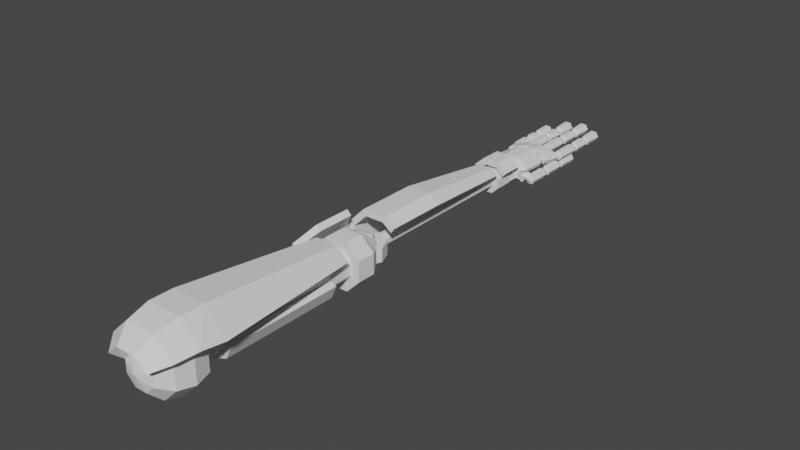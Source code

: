 # Source: arm.blend  (saved by Blender 2.90.8; exported with 4.5.12 LTS)
import bpy
from mathutils import Matrix  # noqa: F401  (used for matrix-valued properties, if any)

bpy.ops.wm.read_factory_settings(use_empty=True)
scene = bpy.context.scene
scene.name = 'Scene'

# ---- collections
col_collection = bpy.data.collections.new('Collection'); scene.collection.children.link(col_collection)

# ---- world
world_world = bpy.data.worlds.new('World'); scene.world = world_world
world_world.use_nodes = True; world_world.node_tree.nodes.clear()
_N = world_world.node_tree.nodes; _L = world_world.node_tree.links
n0 = _N.new('ShaderNodeOutputWorld'); n0.name = 'World Output'; n0.location = (300, 300)
n1 = _N.new('ShaderNodeBackground'); n1.name = 'Background'; n1.location = (10, 300)
n1.inputs[0].default_value = (0.05088, 0.05088, 0.05088, 1.0)
_L.new(n1.outputs[0], n0.inputs[0])
n0.is_active_output = True
world_world.color = (0.05088, 0.05088, 0.05088)
world_world.use_sun_shadow = False
world_world.sun_shadow_jitter_overblur = 0.0

# ---- meshes
me_0_arm = bpy.data.meshes.new('0-arm')
me_0_arm.from_pydata([(0.01531, 0.285, 0.03696), (-0.01531, 0.285, 0.03696), (-0.03696, 0.285, 0.01531), (-0.03696, 0.285, -0.01531), (-0.01531, 0.285, -0.03696), (0.01531, 0.285, -0.03696), (0.03696, 0.285, -0.01531), (0.03696, 0.285, 0.01531), (0.01531, 0.3, 0.03696), (-0.01531, 0.3, 0.03696), (-0.03696, 0.3, 0.01531), (-0.03696, 0.3, -0.01531), (-0.01531, 0.3, -0.03696), (0.01531, 0.3, -0.03696), (0.03696, 0.3, -0.01531), (0.03696, 0.3, 0.01531), (3.146e-09, 0.3, 2.729e-09), (0.009567, -0.0433, 0.0231), (-0.0231, 0.265, 0.009567), (0.0231, 0.265, 0.009567), (-0.0231, 0.265, 0.009567), (-4.932e-09, -0.05, 2.043e-09), (0.0231, -0.0433, 0.009567), (0.04001, -0.025, 0.01657), (0.04619, 0.0, 0.01913), (0.04001, 0.025, 0.01657), (0.0231, 0.0433, 0.009567), (0.0231, -0.0433, -0.009567), (0.04001, -0.025, -0.01657), (0.04619, 2.186e-09, -0.01913), (0.04001, 0.025, -0.01657), (0.0231, 0.0433, -0.009567), (0.009567, -0.0433, -0.0231), (0.01657, -0.025, -0.04001), (0.01913, 3.725e-09, -0.04619), (0.01657, 0.025, -0.04001), (0.009567, 0.0433, -0.0231), (-0.009567, -0.0433, -0.0231), (-0.01657, -0.025, -0.04001), (-0.01913, 3.725e-09, -0.04619), (-0.01657, 0.025, -0.04001), (-0.009567, 0.0433, -0.0231), (-0.0231, -0.0433, -0.009567), (-0.04001, -0.025, -0.01657), (-0.04619, 3.725e-09, -0.01913), (-0.04001, 0.025, -0.01657), (-0.0231, 0.0433, -0.009567), (-0.0231, -0.0433, 0.009567), (-0.04001, -0.025, 0.01657), (-0.04619, 2.186e-09, 0.01913), (-0.04001, 0.025, 0.01657), (-0.0231, 0.0433, 0.009567), (-0.009567, -0.0433, 0.0231), (-0.0231, 0.265, -0.009567), (-0.009567, 0.265, -0.0231), (0.009567, 0.265, -0.0231), (0.0231, 0.265, -0.009567), (0.0231, 0.265, 0.009567), (0.0231, 0.285, 0.009567), (0.0231, 0.285, -0.009567), (0.009567, 0.285, -0.0231), (-0.009567, 0.285, -0.0231), (-0.0231, 0.285, -0.009567), (-0.0231, 0.285, 0.009567), (-0.009567, 0.285, 0.0231), (0.009567, 0.285, 0.0231), (0.01498, -0.05744, 0.03616), (0.02331, -0.03449, 0.05627), (0.02679, 1.129e-10, 0.06467), (0.02665, 0.03602, 0.06483), (0.03348, -0.05687, 0.01995), (0.05267, -0.03391, 0.02923), (0.06034, 4.173e-10, 0.03328), (0.06181, 0.03564, 0.02877), (-0.03348, -0.05687, 0.01995), (-0.05267, -0.03391, 0.02923), (-0.06034, 1.768e-09, 0.03328), (-0.06181, 0.03564, 0.02877), (-0.01498, -0.05744, 0.03616), (-0.02331, -0.03449, 0.05627), (-0.02679, -3.387e-10, 0.06467), (-0.02665, 0.03602, 0.06483), (0.03724, 0.265, 0.02371), (-0.03724, 0.265, 0.02371), (-0.01722, 0.265, 0.04157), (0.01722, 0.265, 0.04157), (-0.009567, 0.265, 0.0231), (0.009567, 0.265, 0.0231), (0.025, 0.0633, 1.118e-08), (0.01768, 0.0633, -0.01768), (2.494e-10, 0.0633, -0.025), (-0.01768, 0.0633, -0.01768), (-0.01768, 0.245, -0.01768), (2.494e-10, 0.245, -0.025), (0.01768, 0.245, -0.01768), (0.025, 0.245, 1.118e-08), (0.02475, 0.0633, -0.02475), (0.03424, 0.0633, -0.003827), (2.494e-10, 0.0633, -0.035), (-0.0215, 0.0633, -0.02692), (-0.0215, 0.245, -0.02692), (2.494e-10, 0.245, -0.035), (0.02475, 0.245, -0.02475), (0.03424, 0.245, -0.003827)], [], [(64, 65, 0, 1), (63, 64, 1, 2), (62, 63, 2, 3), (61, 62, 3, 4), (60, 61, 4, 5), (1, 0, 8, 9), (0, 7, 15, 8), (6, 5, 13, 14), (4, 3, 11, 12), (2, 1, 9, 10), (7, 6, 14, 15), (5, 4, 12, 13), (3, 2, 10, 11), (12, 11, 16), (10, 9, 16), (15, 14, 16), (13, 12, 16), (11, 10, 16), (9, 8, 16), (8, 15, 16), (14, 13, 16), (59, 60, 5, 6), (58, 59, 6, 7), (65, 58, 7, 0), (17, 21, 22), (59, 56, 55, 60), (26, 25, 30, 31), (24, 23, 28, 29), (22, 21, 27), (83, 84, 86, 18), (25, 24, 29, 30), (23, 22, 27, 28), (31, 30, 35, 36), (29, 28, 33, 34), (27, 21, 32), (58, 57, 56, 59), (30, 29, 34, 35), (28, 27, 32, 33), (34, 33, 38, 39), (32, 21, 37), (63, 62, 53, 20), (35, 34, 39, 40), (33, 32, 37, 38), (36, 35, 40, 41), (37, 21, 42), (84, 85, 87, 86), (40, 39, 44, 45), (38, 37, 42, 43), (41, 40, 45, 46), (39, 38, 43, 44), (61, 60, 55, 54), (45, 44, 49, 50), (43, 42, 47, 48), (46, 45, 50, 51), (44, 43, 48, 49), (42, 21, 47), (85, 82, 19, 87), (58, 65, 87, 19), (65, 64, 86, 87), (64, 63, 18, 86), (82, 73, 26, 57), (47, 21, 52), (62, 61, 54, 53), (69, 85, 84, 81), (51, 20, 53, 46), (46, 53, 54, 41), (41, 54, 55, 36), (52, 21, 17), (67, 66, 70, 71), (68, 67, 71, 72), (69, 68, 72, 73), (69, 73, 82, 85), (51, 50, 77), (77, 76, 80, 81), (75, 74, 78, 79), (81, 84, 83, 77), (76, 75, 79, 80), (81, 80, 68, 69), (79, 78, 66, 67), (26, 73, 25), (80, 79, 67, 68), (71, 70, 22, 23), (72, 71, 23, 24), (73, 72, 24, 25), (31, 36, 55, 56), (26, 31, 56, 57), (83, 20, 51, 77), (76, 77, 50, 49), (75, 76, 49, 48), (74, 75, 48, 47), (78, 74, 47, 52), (66, 78, 52, 17), (70, 66, 17, 22), (91, 90, 93, 92), (90, 89, 94, 93), (88, 95, 94, 89), (99, 100, 101, 98), (98, 101, 102, 96), (97, 96, 102, 103), (90, 91, 99, 98), (88, 89, 96, 97), (92, 93, 101, 100), (94, 95, 103, 102), (91, 92, 100, 99), (89, 90, 98, 96), (93, 94, 102, 101), (95, 88, 97, 103)])
_uv = me_0_arm.uv_layers.new(name='UVMap')
_uv.uv.foreach_set('vector', [0.875, 0.1667, 0.75, 0.1667, 0.0, 0.0, 0.0, 0.0, 1.0, 0.1667, 0.875, 0.1667, 0.0, 0.0, 0.0, 0.0, 0.125, 0.1667, 0.0, 0.1667, 0.0, 0.0, 0.0, 0.0, 0.25, 0.1667, 0.125, 0.1667, 0.0, 0.0, 0.0, 0.0, 0.375, 0.1667, 0.25, 0.1667, 0.0, 0.0, 0.0, 0.0, 0.0, 0.0, 0.0, 0.0, 0.0, 0.0, 0.0, 0.0, 0.0, 0.0, 0.0, 0.0, 0.0, 0.0, 0.0, 0.0, 0.0, 0.0, 0.0, 0.0, 0.0, 0.0, 0.0, 0.0, 0.0, 0.0, 0.0, 0.0, 0.0, 0.0, 0.0, 0.0, 0.0, 0.0, 0.0, 0.0, 0.0, 0.0, 0.0, 0.0, 0.0, 0.0, 0.0, 0.0, 0.0, 0.0, 0.0, 0.0, 0.0, 0.0, 0.0, 0.0, 0.0, 0.0, 0.0, 0.0, 0.0, 0.0, 0.0, 0.0, 0.0, 0.0, 0.0, 0.0, 0.0, 0.0, 0.0, 0.0, 0.0, 0.0, 0.0, 0.0, 0.0, 0.0, 0.0, 0.0, 0.0, 0.0, 0.0, 0.0, 0.0, 0.0, 0.0, 0.0, 0.0, 0.0, 0.0, 0.0, 0.0, 0.0, 0.0, 0.0, 0.0, 0.0, 0.0, 0.0, 0.0, 0.0, 0.0, 0.0, 0.0, 0.0, 0.0, 0.0, 0.0, 0.0, 0.0, 0.0, 0.0, 0.0, 0.0, 0.0, 0.5, 0.1667, 0.375, 0.1667, 0.0, 0.0, 0.0, 0.0, 0.625, 0.1667, 0.5, 0.1667, 0.0, 0.0, 0.0, 0.0, 0.75, 0.1667, 0.625, 0.1667, 0.0, 0.0, 0.0, 0.0, 0.75, 0.8333, 0.6875, 1.0, 0.625, 0.8333, 0.5, 0.1667, 0.0, 0.0, 0.0, 0.0, 0.375, 0.1667, 0.625, 0.1667, 0.625, 0.3333, 0.5, 0.3333, 0.5, 0.1667, 0.625, 0.5, 0.625, 0.6667, 0.5, 0.6667, 0.5, 0.5, 0.625, 0.8333, 0.5625, 1.0, 0.5, 0.8333, 1.0, 0.1667, 0.875, 0.1667, 0.875, 0.1667, 1.0, 0.1667, 0.625, 0.3333, 0.625, 0.5, 0.5, 0.5, 0.5, 0.3333, 0.625, 0.6667, 0.625, 0.8333, 0.5, 0.8333, 0.5, 0.6667, 0.5, 0.1667, 0.5, 0.3333, 0.375, 0.3333, 0.375, 0.1667, 0.5, 0.5, 0.5, 0.6667, 0.375, 0.6667, 0.375, 0.5, 0.5, 0.8333, 0.4375, 1.0, 0.375, 0.8333, 0.625, 0.1667, 0.0, 0.0, 0.0, 0.0, 0.5, 0.1667, 0.5, 0.3333, 0.5, 0.5, 0.375, 0.5, 0.375, 0.3333, 0.5, 0.6667, 0.5, 0.8333, 0.375, 0.8333, 0.375, 0.6667, 0.375, 0.5, 0.375, 0.6667, 0.25, 0.6667, 0.25, 0.5, 0.375, 0.8333, 0.3125, 1.0, 0.25, 0.8333, 0.0, 0.1667, 0.125, 0.1667, 0.0, 0.0, 0.0, 0.0, 0.375, 0.3333, 0.375, 0.5, 0.25, 0.5, 0.25, 0.3333, 0.375, 0.6667, 0.375, 0.8333, 0.25, 0.8333, 0.25, 0.6667, 0.375, 0.1667, 0.375, 0.3333, 0.25, 0.3333, 0.25, 0.1667, 0.25, 0.8333, 0.1875, 1.0, 0.125, 0.8333, 0.875, 0.1667, 0.75, 0.1667, 0.75, 0.1667, 0.875, 0.1667, 0.25, 0.3333, 0.25, 0.5, 0.125, 0.5, 0.125, 0.3333, 0.25, 0.6667, 0.25, 0.8333, 0.125, 0.8333, 0.125, 0.6667, 0.25, 0.1667, 0.25, 0.3333, 0.125, 0.3333, 0.125, 0.1667, 0.25, 0.5, 0.25, 0.6667, 0.125, 0.6667, 0.125, 0.5, 0.25, 0.1667, 0.375, 0.1667, 0.0, 0.0, 0.0, 0.0, 0.125, 0.3333, 0.125, 0.5, 0.0, 0.5, 0.0, 0.3333, 0.125, 0.6667, 0.125, 0.8333, 0.0, 0.8333, 0.0, 0.6667, 0.125, 0.1667, 0.125, 0.3333, 0.0, 0.3333, 0.0, 0.1667, 0.125, 0.5, 0.125, 0.6667, 0.0, 0.6667, 0.0, 0.5, 0.125, 0.8333, 0.0625, 1.0, 0.0, 0.8333, 0.75, 0.1667, 0.625, 0.1667, 0.625, 0.1667, 0.75, 0.1667, 0.625, 0.1667, 0.75, 0.1667, 0.75, 0.1667, 0.625, 0.1667, 0.75, 0.1667, 0.875, 0.1667, 0.875, 0.1667, 0.75, 0.1667, 0.875, 0.1667, 1.0, 0.1667, 1.0, 0.1667, 0.875, 0.1667, 0.625, 0.1667, 0.625, 0.3333, 0.625, 0.1667, 0.0, 0.0, 1.0, 0.8333, 0.9375, 1.0, 0.875, 0.8333, 0.125, 0.1667, 0.25, 0.1667, 0.0, 0.0, 0.0, 0.0, 0.75, 0.3333, 0.75, 0.1667, 0.875, 0.1667, 0.875, 0.3333, 0.0, 0.1667, 0.0, 0.0, 0.0, 0.0, 0.125, 0.1667, 0.125, 0.1667, 0.0, 0.0, 0.0, 0.0, 0.25, 0.1667, 0.25, 0.1667, 0.0, 0.0, 0.0, 0.0, 0.375, 0.1667, 0.875, 0.8333, 0.8125, 1.0, 0.75, 0.8333, 0.75, 0.6667, 0.75, 0.8333, 0.625, 0.8333, 0.625, 0.6667, 0.75, 0.5, 0.75, 0.6667, 0.625, 0.6667, 0.625, 0.5, 0.75, 0.3333, 0.75, 0.5, 0.625, 0.5, 0.625, 0.3333, 0.75, 0.3333, 0.625, 0.3333, 0.625, 0.1667, 0.75, 0.1667, 0.0, 0.1667, 0.0, 0.3333, 1.0, 0.3333, 1.0, 0.3333, 1.0, 0.5, 0.875, 0.5, 0.875, 0.3333, 1.0, 0.6667, 1.0, 0.8333, 0.875, 0.8333, 0.875, 0.6667, 0.875, 0.3333, 0.875, 0.1667, 1.0, 0.1667, 1.0, 0.3333, 1.0, 0.5, 1.0, 0.6667, 0.875, 0.6667, 0.875, 0.5, 0.875, 0.3333, 0.875, 0.5, 0.75, 0.5, 0.75, 0.3333, 0.875, 0.6667, 0.875, 0.8333, 0.75, 0.8333, 0.75, 0.6667, 0.625, 0.1667, 0.625, 0.3333, 0.625, 0.3333, 0.875, 0.5, 0.875, 0.6667, 0.75, 0.6667, 0.75, 0.5, 0.625, 0.6667, 0.625, 0.8333, 0.625, 0.8333, 0.625, 0.6667, 0.625, 0.5, 0.625, 0.6667, 0.625, 0.6667, 0.625, 0.5, 0.625, 0.3333, 0.625, 0.5, 0.625, 0.5, 0.625, 0.3333, 0.5, 0.1667, 0.375, 0.1667, 0.0, 0.0, 0.0, 0.0, 0.625, 0.1667, 0.5, 0.1667, 0.0, 0.0, 0.0, 0.0, 1.0, 0.1667, 0.0, 0.0, 0.0, 0.1667, 1.0, 0.3333, 1.0, 0.5, 1.0, 0.3333, 0.0, 0.3333, 0.0, 0.5, 1.0, 0.6667, 1.0, 0.5, 0.0, 0.5, 0.0, 0.6667, 1.0, 0.8333, 1.0, 0.6667, 0.0, 0.6667, 0.0, 0.8333, 0.875, 0.8333, 1.0, 0.8333, 0.0, 0.8333, 0.875, 0.8333, 0.75, 0.8333, 0.875, 0.8333, 0.875, 0.8333, 0.75, 0.8333, 0.625, 0.8333, 0.75, 0.8333, 0.75, 0.8333, 0.625, 0.8333, 0.125, 0.1667, 0.25, 0.1667, 0.0, 0.0, 0.0, 0.0, 0.25, 0.1667, 0.375, 0.1667, 0.0, 0.0, 0.0, 0.0, 0.5, 0.1667, 0.0, 0.0, 0.0, 0.0, 0.375, 0.1667, 0.125, 0.1667, 0.0, 0.0, 0.0, 0.0, 0.25, 0.1667, 0.25, 0.1667, 0.0, 0.0, 0.0, 0.0, 0.375, 0.1667, 0.5, 0.1667, 0.375, 0.1667, 0.0, 0.0, 0.0, 0.0, 0.25, 0.1667, 0.125, 0.1667, 0.125, 0.1667, 0.25, 0.1667, 0.5, 0.1667, 0.375, 0.1667, 0.375, 0.1667, 0.5, 0.1667, 0.0, 0.0, 0.0, 0.0, 0.0, 0.0, 0.0, 0.0, 0.0, 0.0, 0.0, 0.0, 0.0, 0.0, 0.0, 0.0, 0.125, 0.1667, 0.0, 0.0, 0.0, 0.0, 0.125, 0.1667, 0.375, 0.1667, 0.25, 0.1667, 0.25, 0.1667, 0.375, 0.1667, 0.0, 0.0, 0.0, 0.0, 0.0, 0.0, 0.0, 0.0, 0.0, 0.0, 0.5, 0.1667, 0.5, 0.1667, 0.0, 0.0])
me_0_arm.use_remesh_fix_poles = True
me_0_arm.use_remesh_preserve_attributes = False
me_0_arm.use_mirror_vertex_groups = False
me_0_arm.update()
me_2_forearm = bpy.data.meshes.new('2-foreArm')
me_2_forearm.from_pydata([(-9.313e-10, 0.03, -0.01031), (0.02121, 0.02121, -0.01031), (0.03, 1.118e-08, -0.01031), (0.02121, -0.02121, -0.01031), (-3.725e-09, -0.03, -0.01031), (-0.02121, -0.02121, -0.01031), (-0.03, 1.118e-08, -0.01031), (-0.02121, 0.02121, -0.01031), (9.313e-10, 0.03, 0.01031), (-0.02121, 0.02121, 0.01031), (-0.03, 1.118e-08, 0.01031), (-0.02121, -0.02121, 0.01031), (3.725e-09, -0.03, 0.01031), (0.02121, -0.02121, 0.01031), (0.03, 1.118e-08, 0.01031), (0.02121, 0.02121, 0.01031), (-9.313e-10, 1.118e-08, -0.01031), (0.0, 1.118e-08, 0.01031), (0.007654, 0.304, 0.01848), (0.01848, 0.304, 0.007654), (-0.007654, 0.304, 0.01848), (-0.01848, 0.304, 0.007654), (-0.01848, 0.304, -0.007654), (-0.007654, 0.304, -0.01848), (0.007654, 0.304, -0.01848), (0.01848, 0.304, -0.007654), (1.061e-10, 0.304, 6.633e-10), (0.007654, 0.284, 0.01848), (0.01848, 0.284, 0.007654), (-0.01848, 0.284, 0.007654), (-0.007654, 0.284, 0.01848), (-0.01848, 0.284, -0.007654), (-0.007654, 0.284, -0.01848), (0.007654, 0.284, -0.01848), (0.01848, 0.284, -0.007654), (1.061e-10, 0.284, 6.633e-10), (0.003827, 0.284, 0.009239), (0.009239, 0.284, 0.003827), (-0.009239, 0.284, 0.003827), (-0.003827, 0.284, 0.009239), (-0.009239, 0.284, -0.003827), (-0.003827, 0.284, -0.009239), (0.003827, 0.284, -0.009239), (0.009239, 0.284, -0.003827), (0.003827, -0.006, 0.009239), (0.009239, -0.006, 0.003827), (-0.009239, -0.006, 0.003827), (-0.003827, -0.006, 0.009239), (-0.009239, -0.006, -0.003827), (-0.003827, -0.006, -0.009239), (0.003827, -0.006, -0.009239), (0.009239, -0.006, -0.003827), (0.007654, 0.274, 0.01848), (0.01631, 0.274, 0.0109), (-0.01848, 0.274, 0.007654), (-0.007654, 0.274, 0.01848), (-0.01848, 0.274, -0.007654), (-0.0109, 0.274, -0.01631), (0.01469, 0.019, 0.0372), (0.02949, 0.019, 0.02594), (-0.03696, 0.019, 0.01531), (-0.01531, 0.019, 0.03696), (-0.0372, 0.019, -0.01469), (-0.02594, 0.019, -0.02949), (-0.0339, 0.019, -0.03554), (-0.04669, 0.019, -0.01785), (-0.01917, 0.019, 0.04618), (-0.04618, 0.019, 0.01917), (0.03554, 0.019, 0.0339), (0.01785, 0.019, 0.04669), (-0.01864, 0.2752, -0.02253), (-0.02784, 0.2753, -0.01092), (-0.01148, 0.2752, 0.02763), (-0.02763, 0.2752, 0.01148), (0.02253, 0.2752, 0.01864), (0.01092, 0.2753, 0.02784), (-0.01531, 0.1146, 0.03696), (-0.02594, 0.1146, -0.02949), (-0.03696, 0.1146, 0.01531), (0.02949, 0.1146, 0.02594), (-0.0372, 0.1146, -0.01469), (0.01469, 0.1146, 0.0372), (-0.01916, 0.1152, 0.04616), (-0.03381, 0.1152, -0.03563), (-0.04616, 0.1152, 0.01916), (0.03563, 0.1152, 0.03381), (-0.04664, 0.1152, -0.01791), (0.01791, 0.1152, 0.04664)], [], [(15, 14, 2, 1), (14, 13, 3, 2), (13, 12, 4, 3), (12, 11, 5, 4), (11, 10, 6, 5), (10, 9, 7, 6), (9, 8, 0, 7), (8, 15, 1, 0), (0, 16, 7), (1, 16, 0), (8, 17, 15), (9, 17, 8), (2, 16, 1), (10, 17, 9), (3, 16, 2), (11, 17, 10), (4, 16, 3), (12, 17, 11), (5, 16, 4), (13, 17, 12), (6, 16, 5), (14, 17, 13), (7, 16, 6), (15, 17, 14), (19, 26, 18), (24, 26, 25), (22, 26, 23), (20, 26, 21), (25, 26, 19), (23, 26, 24), (21, 26, 22), (18, 26, 20), (28, 27, 35), (33, 34, 35), (31, 32, 35), (30, 29, 35), (34, 28, 35), (32, 33, 35), (29, 31, 35), (27, 30, 35), (25, 19, 28, 34), (23, 24, 33, 32), (21, 22, 31, 29), (19, 18, 27, 28), (18, 20, 30, 27), (24, 25, 34, 33), (22, 23, 32, 31), (20, 21, 29, 30), (39, 38, 46, 47), (43, 37, 45, 51), (41, 42, 50, 49), (38, 40, 48, 46), (37, 36, 44, 45), (36, 39, 47, 44), (42, 43, 51, 50), (40, 41, 49, 48), (82, 84, 67, 66), (76, 61, 60, 78), (78, 60, 62, 80), (79, 59, 58, 81), (81, 58, 61, 76), (55, 52, 81, 76), (52, 53, 79, 81), (56, 54, 78, 80), (54, 55, 76, 78), (80, 62, 63, 77), (75, 87, 85, 74), (72, 82, 87, 75), (87, 82, 66, 69), (85, 87, 69, 68), (84, 86, 65, 67), (71, 86, 84, 73), (73, 84, 82, 72), (86, 83, 64, 65), (70, 83, 86, 71), (62, 60, 67, 65), (57, 56, 80, 77), (53, 52, 75, 74), (63, 62, 65, 64), (55, 54, 73, 72), (61, 58, 69, 66), (54, 56, 71, 73), (77, 63, 64, 83), (56, 57, 70, 71), (79, 53, 74, 85), (52, 55, 72, 75), (57, 77, 83, 70), (58, 59, 68, 69), (59, 79, 85, 68), (60, 61, 66, 67)])
_uv = me_2_forearm.uv_layers.new(name='UVMap')
_uv.uv.foreach_set('vector', [0.0, 0.0, 0.0, 0.0, 0.0, 0.0, 0.0, 0.0, 0.0, 0.0, 0.0, 0.0, 0.0, 0.0, 0.0, 0.0, 0.0, 0.0, 0.0, 0.0, 0.0, 0.0, 0.0, 0.0, 0.0, 0.0, 0.0, 0.0, 0.0, 0.0, 0.0, 0.0, 0.0, 0.0, 0.0, 0.0, 0.0, 0.0, 0.0, 0.0, 0.0, 0.0, 0.0, 0.0, 0.0, 0.0, 0.0, 0.0, 0.0, 0.0, 0.0, 0.0, 0.0, 0.0, 0.0, 0.0, 0.0, 0.0, 0.0, 0.0, 0.0, 0.0, 0.0, 0.0, 0.0, 0.0, 0.0, 0.0, 0.0, 0.0, 0.0, 0.0, 0.0, 0.0, 0.0, 0.0, 0.0, 0.0, 0.0, 0.0, 0.0, 0.0, 0.0, 0.0, 0.0, 0.0, 0.0, 0.0, 0.0, 0.0, 0.0, 0.0, 0.0, 0.0, 0.0, 0.0, 0.0, 0.0, 0.0, 0.0, 0.0, 0.0, 0.0, 0.0, 0.0, 0.0, 0.0, 0.0, 0.0, 0.0, 0.0, 0.0, 0.0, 0.0, 0.0, 0.0, 0.0, 0.0, 0.0, 0.0, 0.0, 0.0, 0.0, 0.0, 0.0, 0.0, 0.0, 0.0, 0.0, 0.0, 0.0, 0.0, 0.0, 0.0, 0.0, 0.0, 0.0, 0.0, 0.0, 0.0, 0.0, 0.0, 0.0, 0.0, 0.0, 0.0, 0.0, 0.0, 0.0, 0.0, 0.0, 0.0, 0.0, 0.0, 0.0, 0.0, 0.0, 0.0, 0.0, 0.0, 0.0, 0.0, 0.0, 0.0, 0.0, 0.0, 0.0, 0.0, 0.0, 0.0, 0.0, 0.0, 0.0, 0.0, 0.0, 0.0, 0.0, 0.0, 0.0, 0.0, 0.0, 0.0, 0.0, 0.0, 0.0, 0.0, 0.0, 0.0, 0.0, 0.0, 0.0, 0.0, 0.0, 0.0, 0.0, 0.0, 0.0, 0.0, 0.0, 0.0, 0.0, 0.0, 0.0, 0.0, 0.0, 0.0, 0.0, 0.0, 0.0, 0.0, 0.0, 0.0, 0.0, 0.0, 0.0, 0.0, 0.0, 0.0, 0.0, 0.0, 0.0, 0.0, 0.0, 0.0, 0.0, 0.0, 0.0, 0.0, 0.0, 0.0, 0.0, 0.0, 0.0, 0.0, 0.0, 0.0, 0.0, 0.0, 0.0, 0.0, 0.0, 0.0, 0.0, 0.0, 0.0, 0.0, 0.0, 0.0, 0.0, 0.0, 0.0, 0.0, 0.0, 0.0, 0.0, 0.0, 0.0, 0.0, 0.0, 0.0, 0.0, 0.0, 0.0, 0.0, 0.0, 0.0, 0.0, 0.0, 0.0, 0.0, 0.0, 0.0, 0.0, 0.0, 0.0, 0.0, 0.0, 0.0, 0.0, 0.0, 0.0, 0.0, 0.0, 0.0, 0.0, 0.0, 0.0, 0.0, 0.0, 0.0, 0.0, 0.0, 0.0, 0.0, 0.0, 0.0, 0.0, 0.0, 0.0, 0.0, 0.0, 0.0, 0.0, 0.0, 0.0, 0.0, 0.0, 0.0, 0.0, 0.0, 0.0, 0.0, 0.0, 0.0, 0.0, 0.0, 0.0, 0.0, 0.0, 0.0, 0.0, 0.0, 0.0, 0.0, 0.0, 0.0, 0.0, 0.0, 0.0, 0.0, 0.0, 0.0, 0.0, 0.0, 0.0, 0.0, 0.0, 0.0, 0.0, 0.0, 0.0, 0.0, 0.0, 0.0, 0.0, 0.0, 0.0, 0.0, 0.0, 0.0, 0.0, 0.0, 0.0, 0.0, 0.0, 0.0, 0.0, 0.0, 0.0, 0.0, 0.0, 0.0, 0.0, 0.0, 0.0, 0.0, 0.0, 0.0, 0.0, 0.0, 0.0, 0.0, 0.0, 0.0, 0.0, 0.0, 0.0, 0.0, 0.0, 0.0, 0.0, 0.0, 0.0, 0.0, 0.0, 0.0, 0.0, 0.0, 0.0, 0.0, 0.0, 0.0, 0.0, 0.0, 0.0, 0.0, 0.0, 0.0, 0.0, 0.0, 0.0, 0.0, 0.0, 0.0, 0.0, 0.0, 0.0, 0.0, 0.0, 0.0, 0.0, 0.0, 0.0, 0.0, 0.0, 0.0, 0.0, 0.0, 0.0, 0.0, 0.0, 0.0, 0.0, 0.0, 0.0, 0.0, 0.0, 0.0, 0.0, 0.0, 0.0, 0.0, 0.0, 0.0, 0.0, 0.0, 0.0, 0.0, 0.0, 0.0, 0.0, 0.0, 0.0, 0.0, 0.0, 0.0, 0.0, 0.0, 0.0, 0.0, 0.0, 0.0, 0.0, 0.0, 0.0, 0.0, 0.0, 0.0, 0.0, 0.0, 0.0, 0.0, 0.0, 0.0, 0.0, 0.0, 0.0, 0.0, 0.0, 0.0, 0.0, 0.0, 0.0, 0.0, 0.0, 0.0, 0.0, 0.0, 0.0, 0.0, 0.0, 0.0, 0.0, 0.0, 0.0, 0.0, 0.0, 0.0, 0.0, 0.0, 0.0, 0.0, 0.0, 0.0, 0.0, 0.0, 0.0, 0.0, 0.0, 0.0, 0.0, 0.0, 0.0, 0.0, 0.0, 0.0, 0.0, 0.0, 0.0, 0.0, 0.0, 0.0, 0.0, 0.0, 0.0, 0.0, 0.0, 0.0, 0.0, 0.0, 0.0, 0.0, 0.0, 0.0, 0.0, 0.0, 0.0, 0.0, 0.0, 0.0, 0.0, 0.0, 0.0, 0.0, 0.0, 0.0, 0.0, 0.0, 0.0, 0.0, 0.0, 0.0, 0.0, 0.0, 0.0, 0.0, 0.0, 0.0, 0.0, 0.0, 0.0, 0.0, 0.0, 0.0, 0.0, 0.0, 0.0, 0.0, 0.0, 0.0, 0.0, 0.0, 0.0, 0.0, 0.0, 0.0, 0.0, 0.0, 0.0, 0.0, 0.0, 0.0, 0.0, 0.0, 0.0, 0.0, 0.0, 0.0, 0.0, 0.0, 0.0, 0.0, 0.0, 0.0, 0.0, 0.0, 0.0, 0.0, 0.0, 0.0, 0.0, 0.0, 0.0, 0.0, 0.0, 0.0, 0.0, 0.0, 0.0, 0.0, 0.0, 0.0, 0.0, 0.0, 0.0, 0.0, 0.0, 0.0, 0.0, 0.0, 0.0, 0.0, 0.0, 0.0, 0.0, 0.0, 0.0, 0.0, 0.0, 0.0, 0.0, 0.0, 0.0, 0.0, 0.0, 0.0, 0.0, 0.0, 0.0, 0.0, 0.0, 0.0, 0.0, 0.0, 0.0, 0.0, 0.0, 0.0, 0.0, 0.0, 0.0, 0.0, 0.0, 0.0, 0.0, 0.0, 0.0, 0.0, 0.0, 0.0, 0.0, 0.0, 0.0, 0.0, 0.0, 0.0])
me_2_forearm.use_remesh_fix_poles = True
me_2_forearm.use_remesh_preserve_attributes = False
me_2_forearm.use_mirror_vertex_groups = False
me_2_forearm.update()
me_finger_4_0 = bpy.data.meshes.new('finger-4-0')
me_finger_4_0.from_pydata([(-0.003958, -0.007071, 0.006856), (-0.004115, 0.01665, 0.007127), (-0.001768, 0.02372, 0.003062), (0.003958, -0.007071, 0.006856), (0.004114, 0.01665, 0.007127), (0.001768, 0.02372, 0.003062), (0.007917, -0.007071, -1.493e-10), (0.008229, 0.01665, 1.649e-10), (0.003536, 0.02372, 4.657e-10), (0.003958, -0.007071, -0.006856), (0.004114, 0.01665, -0.007127), (0.001768, 0.02372, -0.003062), (-4.228e-10, -0.01, -1.247e-09), (-0.003958, -0.007071, -0.006856), (-0.004114, 0.01665, -0.007127), (-0.001768, 0.02372, -0.003062), (-0.007917, -0.007071, -4.1e-10), (-0.008229, 0.01665, 1.698e-09), (-0.003536, 0.02372, 1.164e-10), (-0.001768, 0.03498, 0.003062), (0.001768, 0.03498, 0.003062), (0.003536, 0.03498, 4.657e-10), (0.001768, 0.03498, -0.003062), (-0.001768, 0.03498, -0.003062), (-0.003536, 0.03498, 1.164e-10)], [], [(1, 0, 3, 4), (2, 1, 4, 5), (0, 12, 3), (4, 3, 6, 7), (5, 4, 7, 8), (3, 12, 6), (7, 6, 9, 10), (8, 7, 10, 11), (6, 12, 9), (10, 9, 13, 14), (11, 10, 14, 15), (9, 12, 13), (13, 12, 16), (14, 13, 16, 17), (15, 14, 17, 18), (18, 17, 1, 2), (16, 12, 0), (17, 16, 0, 1), (5, 8, 21, 20), (11, 15, 23, 22), (8, 11, 22, 21), (15, 18, 24, 23), (2, 5, 20, 19), (18, 2, 19, 24)])
_uv = me_finger_4_0.uv_layers.new(name='UVMap')
_uv.uv.foreach_set('vector', [0.6667, 0.5, 0.6667, 0.75, 0.5, 0.75, 0.5, 0.5, 0.6667, 0.25, 0.6667, 0.5, 0.5, 0.5, 0.5, 0.25, 0.6667, 0.75, 0.5833, 1.0, 0.5, 0.75, 0.5, 0.5, 0.5, 0.75, 0.3333, 0.75, 0.3333, 0.5, 0.5, 0.25, 0.5, 0.5, 0.3333, 0.5, 0.3333, 0.25, 0.5, 0.75, 0.4167, 1.0, 0.3333, 0.75, 0.3333, 0.5, 0.3333, 0.75, 0.1667, 0.75, 0.1667, 0.5, 0.3333, 0.25, 0.3333, 0.5, 0.1667, 0.5, 0.1667, 0.25, 0.3333, 0.75, 0.25, 1.0, 0.1667, 0.75, 0.1667, 0.5, 0.1667, 0.75, 2.98e-08, 0.75, 0.0, 0.5, 0.1667, 0.25, 0.1667, 0.5, 0.0, 0.5, 2.98e-08, 0.25, 0.1667, 0.75, 0.08333, 1.0, 2.98e-08, 0.75, 1.0, 0.75, 0.9167, 1.0, 0.8333, 0.75, 1.0, 0.5, 1.0, 0.75, 0.8333, 0.75, 0.8333, 0.5, 1.0, 0.25, 1.0, 0.5, 0.8333, 0.5, 0.8333, 0.25, 0.8333, 0.25, 0.8333, 0.5, 0.6667, 0.5, 0.6667, 0.25, 0.8333, 0.75, 0.75, 1.0, 0.6667, 0.75, 0.8333, 0.5, 0.8333, 0.75, 0.6667, 0.75, 0.6667, 0.5, 0.5, 0.25, 0.3333, 0.25, 0.3333, 0.25, 0.5, 0.25, 0.1667, 0.25, 2.98e-08, 0.25, 2.98e-08, 0.25, 0.1667, 0.25, 0.3333, 0.25, 0.1667, 0.25, 0.1667, 0.25, 0.3333, 0.25, 1.0, 0.25, 0.8333, 0.25, 0.8333, 0.25, 1.0, 0.25, 0.6667, 0.25, 0.5, 0.25, 0.5, 0.25, 0.6667, 0.25, 0.8333, 0.25, 0.6667, 0.25, 0.6667, 0.25, 0.8333, 0.25])
me_finger_4_0.use_remesh_fix_poles = True
me_finger_4_0.use_remesh_preserve_attributes = False
me_finger_4_0.use_mirror_vertex_groups = False
me_finger_4_0.update()
me_finger_3_0 = bpy.data.meshes.new('finger-3-0')
me_finger_3_0.from_pydata([(-0.003958, -0.007071, 0.006856), (-0.004115, 0.02667, 0.007127), (-0.001768, 0.03374, 0.003062), (0.003958, -0.007071, 0.006856), (0.004114, 0.02667, 0.007127), (0.001768, 0.03374, 0.003062), (0.007917, -0.007071, -1.493e-10), (0.008229, 0.02667, 1.649e-10), (0.003536, 0.03374, 4.657e-10), (0.003958, -0.007071, -0.006856), (0.004114, 0.02667, -0.007127), (0.001768, 0.03374, -0.003062), (-4.228e-10, -0.01, -1.247e-09), (-0.003958, -0.007071, -0.006856), (-0.004114, 0.02667, -0.007127), (-0.001768, 0.03374, -0.003062), (-0.007917, -0.007071, -4.1e-10), (-0.008229, 0.02667, 1.698e-09), (-0.003536, 0.03374, 1.164e-10), (-0.001768, 0.04501, 0.003062), (0.001768, 0.04501, 0.003062), (0.003536, 0.04501, 4.657e-10), (0.001768, 0.04501, -0.003062), (-0.001768, 0.04501, -0.003062), (-0.003536, 0.04501, 1.164e-10)], [], [(1, 0, 3, 4), (2, 1, 4, 5), (0, 12, 3), (4, 3, 6, 7), (5, 4, 7, 8), (3, 12, 6), (7, 6, 9, 10), (8, 7, 10, 11), (6, 12, 9), (10, 9, 13, 14), (11, 10, 14, 15), (9, 12, 13), (13, 12, 16), (14, 13, 16, 17), (15, 14, 17, 18), (18, 17, 1, 2), (16, 12, 0), (17, 16, 0, 1), (5, 8, 21, 20), (11, 15, 23, 22), (8, 11, 22, 21), (15, 18, 24, 23), (2, 5, 20, 19), (18, 2, 19, 24)])
_uv = me_finger_3_0.uv_layers.new(name='UVMap')
_uv.uv.foreach_set('vector', [0.6667, 0.5, 0.6667, 0.75, 0.5, 0.75, 0.5, 0.5, 0.6667, 0.25, 0.6667, 0.5, 0.5, 0.5, 0.5, 0.25, 0.6667, 0.75, 0.5833, 1.0, 0.5, 0.75, 0.5, 0.5, 0.5, 0.75, 0.3333, 0.75, 0.3333, 0.5, 0.5, 0.25, 0.5, 0.5, 0.3333, 0.5, 0.3333, 0.25, 0.5, 0.75, 0.4167, 1.0, 0.3333, 0.75, 0.3333, 0.5, 0.3333, 0.75, 0.1667, 0.75, 0.1667, 0.5, 0.3333, 0.25, 0.3333, 0.5, 0.1667, 0.5, 0.1667, 0.25, 0.3333, 0.75, 0.25, 1.0, 0.1667, 0.75, 0.1667, 0.5, 0.1667, 0.75, 2.98e-08, 0.75, 0.0, 0.5, 0.1667, 0.25, 0.1667, 0.5, 0.0, 0.5, 2.98e-08, 0.25, 0.1667, 0.75, 0.08333, 1.0, 2.98e-08, 0.75, 1.0, 0.75, 0.9167, 1.0, 0.8333, 0.75, 1.0, 0.5, 1.0, 0.75, 0.8333, 0.75, 0.8333, 0.5, 1.0, 0.25, 1.0, 0.5, 0.8333, 0.5, 0.8333, 0.25, 0.8333, 0.25, 0.8333, 0.5, 0.6667, 0.5, 0.6667, 0.25, 0.8333, 0.75, 0.75, 1.0, 0.6667, 0.75, 0.8333, 0.5, 0.8333, 0.75, 0.6667, 0.75, 0.6667, 0.5, 0.5, 0.25, 0.3333, 0.25, 0.3333, 0.25, 0.5, 0.25, 0.1667, 0.25, 2.98e-08, 0.25, 2.98e-08, 0.25, 0.1667, 0.25, 0.3333, 0.25, 0.1667, 0.25, 0.1667, 0.25, 0.3333, 0.25, 1.0, 0.25, 0.8333, 0.25, 0.8333, 0.25, 1.0, 0.25, 0.6667, 0.25, 0.5, 0.25, 0.5, 0.25, 0.6667, 0.25, 0.8333, 0.25, 0.6667, 0.25, 0.6667, 0.25, 0.8333, 0.25])
me_finger_3_0.use_remesh_fix_poles = True
me_finger_3_0.use_remesh_preserve_attributes = False
me_finger_3_0.use_mirror_vertex_groups = False
me_finger_3_0.update()
me_finger_2_0 = bpy.data.meshes.new('finger-2-0')
me_finger_2_0.from_pydata([(-0.003958, -0.007071, 0.006856), (-0.004115, 0.03164, 0.007127), (-0.001768, 0.03871, 0.003062), (0.003958, -0.007071, 0.006856), (0.004114, 0.03164, 0.007127), (0.001768, 0.03871, 0.003062), (0.007917, -0.007071, -1.493e-10), (0.008229, 0.03164, 1.649e-10), (0.003536, 0.03871, 4.657e-10), (0.003958, -0.007071, -0.006856), (0.004114, 0.03164, -0.007127), (0.001768, 0.03871, -0.003062), (-4.228e-10, -0.01, -1.247e-09), (-0.003958, -0.007071, -0.006856), (-0.004114, 0.03164, -0.007127), (-0.001768, 0.03871, -0.003062), (-0.007917, -0.007071, -4.1e-10), (-0.008229, 0.03164, 1.698e-09), (-0.003536, 0.03871, 1.164e-10), (-0.001768, 0.04998, 0.003062), (0.001768, 0.04998, 0.003062), (0.003536, 0.04998, 4.657e-10), (0.001768, 0.04998, -0.003062), (-0.001768, 0.04998, -0.003062), (-0.003536, 0.04998, 1.164e-10)], [], [(1, 0, 3, 4), (2, 1, 4, 5), (0, 12, 3), (4, 3, 6, 7), (5, 4, 7, 8), (3, 12, 6), (7, 6, 9, 10), (8, 7, 10, 11), (6, 12, 9), (10, 9, 13, 14), (11, 10, 14, 15), (9, 12, 13), (13, 12, 16), (14, 13, 16, 17), (15, 14, 17, 18), (18, 17, 1, 2), (16, 12, 0), (17, 16, 0, 1), (5, 8, 21, 20), (11, 15, 23, 22), (8, 11, 22, 21), (15, 18, 24, 23), (2, 5, 20, 19), (18, 2, 19, 24)])
_uv = me_finger_2_0.uv_layers.new(name='UVMap')
_uv.uv.foreach_set('vector', [0.6667, 0.5, 0.6667, 0.75, 0.5, 0.75, 0.5, 0.5, 0.6667, 0.25, 0.6667, 0.5, 0.5, 0.5, 0.5, 0.25, 0.6667, 0.75, 0.5833, 1.0, 0.5, 0.75, 0.5, 0.5, 0.5, 0.75, 0.3333, 0.75, 0.3333, 0.5, 0.5, 0.25, 0.5, 0.5, 0.3333, 0.5, 0.3333, 0.25, 0.5, 0.75, 0.4167, 1.0, 0.3333, 0.75, 0.3333, 0.5, 0.3333, 0.75, 0.1667, 0.75, 0.1667, 0.5, 0.3333, 0.25, 0.3333, 0.5, 0.1667, 0.5, 0.1667, 0.25, 0.3333, 0.75, 0.25, 1.0, 0.1667, 0.75, 0.1667, 0.5, 0.1667, 0.75, 2.98e-08, 0.75, 0.0, 0.5, 0.1667, 0.25, 0.1667, 0.5, 0.0, 0.5, 2.98e-08, 0.25, 0.1667, 0.75, 0.08333, 1.0, 2.98e-08, 0.75, 1.0, 0.75, 0.9167, 1.0, 0.8333, 0.75, 1.0, 0.5, 1.0, 0.75, 0.8333, 0.75, 0.8333, 0.5, 1.0, 0.25, 1.0, 0.5, 0.8333, 0.5, 0.8333, 0.25, 0.8333, 0.25, 0.8333, 0.5, 0.6667, 0.5, 0.6667, 0.25, 0.8333, 0.75, 0.75, 1.0, 0.6667, 0.75, 0.8333, 0.5, 0.8333, 0.75, 0.6667, 0.75, 0.6667, 0.5, 0.5, 0.25, 0.3333, 0.25, 0.3333, 0.25, 0.5, 0.25, 0.1667, 0.25, 2.98e-08, 0.25, 2.98e-08, 0.25, 0.1667, 0.25, 0.3333, 0.25, 0.1667, 0.25, 0.1667, 0.25, 0.3333, 0.25, 1.0, 0.25, 0.8333, 0.25, 0.8333, 0.25, 1.0, 0.25, 0.6667, 0.25, 0.5, 0.25, 0.5, 0.25, 0.6667, 0.25, 0.8333, 0.25, 0.6667, 0.25, 0.6667, 0.25, 0.8333, 0.25])
me_finger_2_0.use_remesh_fix_poles = True
me_finger_2_0.use_remesh_preserve_attributes = False
me_finger_2_0.use_mirror_vertex_groups = False
me_finger_2_0.update()
me_finger_1_0 = bpy.data.meshes.new('finger-1-0')
me_finger_1_0.from_pydata([(-0.003958, -0.007071, 0.006856), (-0.004115, 0.02966, 0.007127), (-0.001768, 0.03673, 0.003062), (0.003958, -0.007071, 0.006856), (0.004114, 0.02966, 0.007127), (0.001768, 0.03673, 0.003062), (0.007917, -0.007071, -1.493e-10), (0.008229, 0.02966, 1.649e-10), (0.003536, 0.03673, 4.657e-10), (0.003958, -0.007071, -0.006856), (0.004114, 0.02966, -0.007127), (0.001768, 0.03673, -0.003062), (-4.228e-10, -0.01, -1.247e-09), (-0.003958, -0.007071, -0.006856), (-0.004114, 0.02966, -0.007127), (-0.001768, 0.03673, -0.003062), (-0.007917, -0.007071, -4.1e-10), (-0.008229, 0.02966, 1.698e-09), (-0.003536, 0.03673, 1.164e-10), (-0.001768, 0.048, 0.003062), (0.001768, 0.048, 0.003062), (0.003536, 0.048, 4.657e-10), (0.001768, 0.048, -0.003062), (-0.001768, 0.048, -0.003062), (-0.003536, 0.048, 1.164e-10)], [], [(1, 0, 3, 4), (2, 1, 4, 5), (0, 12, 3), (4, 3, 6, 7), (5, 4, 7, 8), (3, 12, 6), (7, 6, 9, 10), (8, 7, 10, 11), (6, 12, 9), (10, 9, 13, 14), (11, 10, 14, 15), (9, 12, 13), (13, 12, 16), (14, 13, 16, 17), (15, 14, 17, 18), (18, 17, 1, 2), (16, 12, 0), (17, 16, 0, 1), (5, 8, 21, 20), (11, 15, 23, 22), (8, 11, 22, 21), (15, 18, 24, 23), (2, 5, 20, 19), (18, 2, 19, 24)])
_uv = me_finger_1_0.uv_layers.new(name='UVMap')
_uv.uv.foreach_set('vector', [0.6667, 0.5, 0.6667, 0.75, 0.5, 0.75, 0.5, 0.5, 0.6667, 0.25, 0.6667, 0.5, 0.5, 0.5, 0.5, 0.25, 0.6667, 0.75, 0.5833, 1.0, 0.5, 0.75, 0.5, 0.5, 0.5, 0.75, 0.3333, 0.75, 0.3333, 0.5, 0.5, 0.25, 0.5, 0.5, 0.3333, 0.5, 0.3333, 0.25, 0.5, 0.75, 0.4167, 1.0, 0.3333, 0.75, 0.3333, 0.5, 0.3333, 0.75, 0.1667, 0.75, 0.1667, 0.5, 0.3333, 0.25, 0.3333, 0.5, 0.1667, 0.5, 0.1667, 0.25, 0.3333, 0.75, 0.25, 1.0, 0.1667, 0.75, 0.1667, 0.5, 0.1667, 0.75, 2.98e-08, 0.75, 0.0, 0.5, 0.1667, 0.25, 0.1667, 0.5, 0.0, 0.5, 2.98e-08, 0.25, 0.1667, 0.75, 0.08333, 1.0, 2.98e-08, 0.75, 1.0, 0.75, 0.9167, 1.0, 0.8333, 0.75, 1.0, 0.5, 1.0, 0.75, 0.8333, 0.75, 0.8333, 0.5, 1.0, 0.25, 1.0, 0.5, 0.8333, 0.5, 0.8333, 0.25, 0.8333, 0.25, 0.8333, 0.5, 0.6667, 0.5, 0.6667, 0.25, 0.8333, 0.75, 0.75, 1.0, 0.6667, 0.75, 0.8333, 0.5, 0.8333, 0.75, 0.6667, 0.75, 0.6667, 0.5, 0.5, 0.25, 0.3333, 0.25, 0.3333, 0.25, 0.5, 0.25, 0.1667, 0.25, 2.98e-08, 0.25, 2.98e-08, 0.25, 0.1667, 0.25, 0.3333, 0.25, 0.1667, 0.25, 0.1667, 0.25, 0.3333, 0.25, 1.0, 0.25, 0.8333, 0.25, 0.8333, 0.25, 1.0, 0.25, 0.6667, 0.25, 0.5, 0.25, 0.5, 0.25, 0.6667, 0.25, 0.8333, 0.25, 0.6667, 0.25, 0.6667, 0.25, 0.8333, 0.25])
me_finger_1_0.use_remesh_fix_poles = True
me_finger_1_0.use_remesh_preserve_attributes = False
me_finger_1_0.use_mirror_vertex_groups = False
me_finger_1_0.update()
me_finger_2_1 = bpy.data.meshes.new('finger-2-1')
me_finger_2_1.from_pydata([(-0.003958, -0.007071, 0.006856), (-0.004115, 0.01765, 0.007127), (-0.001768, 0.02473, 0.003062), (0.003958, -0.007071, 0.006856), (0.004114, 0.01765, 0.007127), (0.001768, 0.02473, 0.003062), (0.007917, -0.007071, -1.493e-10), (0.008229, 0.01765, 1.649e-10), (0.003536, 0.02473, 4.657e-10), (0.003958, -0.007071, -0.006856), (0.004114, 0.01765, -0.007127), (0.001768, 0.02473, -0.003062), (-4.228e-10, -0.01, -1.247e-09), (-0.003958, -0.007071, -0.006856), (-0.004114, 0.01765, -0.007127), (-0.001768, 0.02473, -0.003062), (-0.007917, -0.007071, -4.1e-10), (-0.008229, 0.01765, 1.698e-09), (-0.003536, 0.02473, 1.164e-10), (-0.001768, 0.03599, 0.003062), (0.001768, 0.03599, 0.003062), (0.003536, 0.03599, 4.657e-10), (0.001768, 0.03599, -0.003062), (-0.001768, 0.03599, -0.003062), (-0.003536, 0.03599, 1.164e-10)], [], [(1, 0, 3, 4), (2, 1, 4, 5), (0, 12, 3), (4, 3, 6, 7), (5, 4, 7, 8), (3, 12, 6), (7, 6, 9, 10), (8, 7, 10, 11), (6, 12, 9), (10, 9, 13, 14), (11, 10, 14, 15), (9, 12, 13), (13, 12, 16), (14, 13, 16, 17), (15, 14, 17, 18), (18, 17, 1, 2), (16, 12, 0), (17, 16, 0, 1), (5, 8, 21, 20), (11, 15, 23, 22), (8, 11, 22, 21), (15, 18, 24, 23), (2, 5, 20, 19), (18, 2, 19, 24)])
_uv = me_finger_2_1.uv_layers.new(name='UVMap')
_uv.uv.foreach_set('vector', [0.6667, 0.5, 0.6667, 0.75, 0.5, 0.75, 0.5, 0.5, 0.6667, 0.25, 0.6667, 0.5, 0.5, 0.5, 0.5, 0.25, 0.6667, 0.75, 0.5833, 1.0, 0.5, 0.75, 0.5, 0.5, 0.5, 0.75, 0.3333, 0.75, 0.3333, 0.5, 0.5, 0.25, 0.5, 0.5, 0.3333, 0.5, 0.3333, 0.25, 0.5, 0.75, 0.4167, 1.0, 0.3333, 0.75, 0.3333, 0.5, 0.3333, 0.75, 0.1667, 0.75, 0.1667, 0.5, 0.3333, 0.25, 0.3333, 0.5, 0.1667, 0.5, 0.1667, 0.25, 0.3333, 0.75, 0.25, 1.0, 0.1667, 0.75, 0.1667, 0.5, 0.1667, 0.75, 2.98e-08, 0.75, 0.0, 0.5, 0.1667, 0.25, 0.1667, 0.5, 0.0, 0.5, 2.98e-08, 0.25, 0.1667, 0.75, 0.08333, 1.0, 2.98e-08, 0.75, 1.0, 0.75, 0.9167, 1.0, 0.8333, 0.75, 1.0, 0.5, 1.0, 0.75, 0.8333, 0.75, 0.8333, 0.5, 1.0, 0.25, 1.0, 0.5, 0.8333, 0.5, 0.8333, 0.25, 0.8333, 0.25, 0.8333, 0.5, 0.6667, 0.5, 0.6667, 0.25, 0.8333, 0.75, 0.75, 1.0, 0.6667, 0.75, 0.8333, 0.5, 0.8333, 0.75, 0.6667, 0.75, 0.6667, 0.5, 0.5, 0.25, 0.3333, 0.25, 0.3333, 0.25, 0.5, 0.25, 0.1667, 0.25, 2.98e-08, 0.25, 2.98e-08, 0.25, 0.1667, 0.25, 0.3333, 0.25, 0.1667, 0.25, 0.1667, 0.25, 0.3333, 0.25, 1.0, 0.25, 0.8333, 0.25, 0.8333, 0.25, 1.0, 0.25, 0.6667, 0.25, 0.5, 0.25, 0.5, 0.25, 0.6667, 0.25, 0.8333, 0.25, 0.6667, 0.25, 0.6667, 0.25, 0.8333, 0.25])
me_finger_2_1.use_remesh_fix_poles = True
me_finger_2_1.use_remesh_preserve_attributes = False
me_finger_2_1.use_mirror_vertex_groups = False
me_finger_2_1.update()
me_1_elbow = bpy.data.meshes.new('1-elbow')
me_1_elbow.from_pydata([(0.03696, -0.04, -0.01531), (0.03696, -0.04, 0.01531), (0.01531, -0.04, 0.03696), (-0.01531, -0.04, 0.03696), (-0.03696, -0.04, 0.01531), (-0.03696, -0.04, -0.01531), (-0.01531, -0.04, -0.03696), (0.01531, -0.04, -0.03696), (1.202e-09, -0.04, -5.242e-10), (0.03696, -0.025, 0.01531), (0.03696, -0.025, -0.01531), (0.01531, -0.025, 0.03696), (-0.01531, -0.025, 0.03696), (-0.01531, -0.025, -0.03696), (0.01531, -0.025, -0.03696), (-0.0256, -0.006522, -0.01031), (0.0256, -0.006522, -0.01031), (-0.03696, -0.025, 0.01531), (-0.03696, -0.025, -0.01531), (-0.0256, -0.006522, 0.01031), (-0.01478, 0.007004, -0.01031), (-0.01478, 0.007004, 0.01031), (-5.588e-09, 0.01196, -0.01031), (-1.863e-09, 0.01196, 0.01031), (0.0256, -0.006522, 0.01031), (0.01478, 0.007004, 0.01031), (0.01478, 0.007004, -0.01031), (0.009798, 0.003478, -0.0207), (-0.009798, 0.003478, -0.0207), (-0.009798, 0.003478, 0.0207), (0.009798, 0.003478, 0.0207), (-1.863e-09, -0.006522, -0.01031), (6.519e-09, -0.006522, 0.01031), (0.00891, 0.00891, -0.02179), (0.0126, -9.313e-10, -0.02545), (0.00891, -0.00891, -0.0291), (1.863e-09, -0.0126, -0.03063), (-0.00891, -0.00891, -0.0291), (-0.0126, -9.313e-10, -0.02545), (-0.00891, 0.00891, -0.02179), (1.863e-09, 0.0126, -0.02028), (3.725e-09, 0.0126, 0.02028), (-0.00891, 0.00891, 0.02179), (-0.0126, -9.313e-10, 0.02545), (-0.00891, -0.00891, 0.0291), (3.725e-09, -0.0126, 0.03063), (0.00891, -0.00891, 0.0291), (0.0126, -9.313e-10, 0.02545), (0.00891, 0.00891, 0.02179), (1.863e-09, -9.313e-10, 0.02544), (0.0, -9.313e-10, -0.02544), (-0.02238, -0.0625, 0.04403), (-0.04619, -0.0825, 0.01913), (-0.04619, -0.0825, -0.01913), (-0.02238, -0.0625, -0.04403), (-0.02238, -0.0025, 0.04403), (-0.02238, -0.0025, -0.04403), (-0.04619, 0.0175, 0.01913), (-0.04619, 0.0175, -0.01913), (-0.05574, -0.0825, 0.0221), (-0.0296, -0.0625, 0.05094), (-0.05574, -0.0825, -0.0221), (-0.0296, -0.0625, -0.05094), (-0.0296, -0.0025, 0.05094), (-0.0296, -0.0025, -0.05094), (-0.05574, 0.0175, -0.0221), (-0.05574, 0.0175, 0.0221)], [], [(4, 8, 3), (2, 8, 1), (7, 8, 6), (5, 8, 4), (3, 8, 2), (0, 10, 9, 1), (0, 8, 7), (6, 8, 5), (4, 3, 12, 17), (2, 1, 9, 11), (7, 6, 13, 14), (5, 4, 17, 18), (3, 2, 11, 12), (0, 7, 14, 10), (6, 5, 18, 13), (14, 27, 16, 10), (28, 27, 14, 13), (15, 28, 13, 18), (12, 29, 19, 17), (30, 29, 12, 11), (24, 30, 11, 9), (25, 30, 24), (19, 29, 21), (26, 16, 27), (20, 28, 15), (22, 26, 27), (22, 28, 20), (21, 29, 23), (23, 30, 25), (30, 23, 29), (27, 28, 22), (8, 0, 1), (32, 24, 16, 31), (32, 31, 15, 19), (16, 26, 31), (26, 22, 31), (20, 31, 22), (20, 15, 31), (16, 24, 9, 10), (18, 17, 19, 15), (19, 21, 32), (21, 23, 32), (25, 32, 23), (32, 25, 24), (42, 49, 41), (35, 36, 50), (39, 40, 50), (40, 33, 50), (34, 35, 50), (36, 37, 50), (38, 39, 50), (33, 34, 50), (37, 38, 50), (48, 47, 34, 33), (41, 49, 48), (47, 49, 46), (45, 49, 44), (43, 49, 42), (48, 49, 47), (46, 49, 45), (44, 49, 43), (46, 45, 36, 35), (44, 43, 38, 37), (42, 41, 40, 39), (41, 48, 33, 40), (47, 46, 35, 34), (45, 44, 37, 36), (43, 42, 39, 38), (52, 57, 55, 51), (53, 58, 57, 52), (54, 56, 58, 53), (59, 60, 63, 66), (61, 59, 66, 65), (62, 61, 65, 64), (57, 58, 65, 66), (58, 56, 64, 65), (51, 55, 63, 60), (53, 52, 59, 61), (55, 57, 66, 63), (56, 54, 62, 64), (54, 53, 61, 62), (52, 51, 60, 59)])
_uv = me_1_elbow.uv_layers.new(name='UVMap')
_uv.uv.foreach_set('vector', [0.0, 0.0, 0.0, 0.0, 0.0, 0.0, 0.0, 0.0, 0.0, 0.0, 0.0, 0.0, 0.0, 0.0, 0.0, 0.0, 0.0, 0.0, 0.0, 0.0, 0.0, 0.0, 0.0, 0.0, 0.0, 0.0, 0.0, 0.0, 0.0, 0.0, 0.0, 0.0, 0.0, 0.0, 0.0, 0.0, 0.0, 0.0, 0.0, 0.0, 0.0, 0.0, 0.0, 0.0, 0.0, 0.0, 0.0, 0.0, 0.0, 0.0, 0.0, 0.0, 0.0, 0.0, 0.0, 0.0, 0.0, 0.0, 0.0, 0.0, 0.0, 0.0, 0.0, 0.0, 0.0, 0.0, 0.0, 0.0, 0.0, 0.0, 0.0, 0.0, 0.0, 0.0, 0.0, 0.0, 0.0, 0.0, 0.0, 0.0, 0.0, 0.0, 0.0, 0.0, 0.0, 0.0, 0.0, 0.0, 0.0, 0.0, 0.0, 0.0, 0.0, 0.0, 0.0, 0.0, 0.0, 0.0, 0.0, 0.0, 0.0, 0.0, 0.0, 0.0, 0.0, 0.0, 0.0, 0.0, 0.0, 0.0, 0.0, 0.0, 0.0, 0.0, 0.0, 0.0, 0.0, 0.0, 0.0, 0.0, 0.0, 0.0, 0.0, 0.0, 0.0, 0.0, 0.0, 0.0, 0.0, 0.0, 0.0, 0.0, 0.0, 0.0, 0.0, 0.0, 0.0, 0.0, 0.0, 0.0, 0.0, 0.0, 0.0, 0.0, 0.0, 0.0, 0.0, 0.0, 0.0, 0.0, 0.0, 0.0, 0.0, 0.0, 0.0, 0.0, 0.0, 0.0, 0.0, 0.0, 0.0, 0.0, 0.0, 0.0, 0.0, 0.0, 0.0, 0.0, 0.0, 0.0, 0.0, 0.0, 0.0, 0.0, 0.0, 0.0, 0.0, 0.0, 0.0, 0.0, 0.0, 0.0, 0.0, 0.0, 0.0, 0.0, 0.0, 0.0, 0.0, 0.0, 0.0, 0.0, 0.0, 0.0, 0.0, 0.0, 0.0, 0.0, 0.0, 0.0, 0.0, 0.0, 0.0, 0.0, 0.0, 0.0, 0.0, 0.0, 0.0, 0.0, 0.0, 0.0, 0.0, 0.0, 0.0, 0.0, 0.0, 0.0, 0.0, 0.0, 0.0, 0.0, 0.0, 0.0, 0.0, 0.0, 0.0, 0.0, 0.0, 0.0, 0.0, 0.0, 0.0, 0.0, 0.0, 0.0, 0.0, 0.0, 0.0, 0.0, 0.0, 0.0, 0.0, 0.0, 0.0, 0.0, 0.0, 0.0, 0.0, 0.0, 0.0, 0.0, 0.0, 0.0, 0.0, 0.0, 0.0, 0.0, 0.0, 0.0, 0.0, 0.0, 0.0, 0.0, 0.0, 0.0, 0.0, 0.0, 0.0, 0.0, 0.0, 0.0, 0.0, 0.0, 0.0, 0.0, 0.0, 0.0, 0.0, 0.0, 0.0, 0.0, 0.0, 0.0, 0.0, 0.0, 0.0, 0.0, 0.0, 0.0, 0.0, 0.0, 0.0, 0.0, 0.0, 0.0, 0.0, 0.0, 0.0, 0.0, 0.0, 0.0, 0.0, 0.0, 0.0, 0.0, 0.0, 0.0, 0.0, 0.0, 0.0, 0.0, 0.0, 0.0, 0.0, 0.0, 0.0, 0.0, 0.0, 0.0, 0.0, 0.0, 0.0, 0.0, 0.0, 0.0, 0.0, 0.0, 0.0, 0.0, 0.0, 0.0, 0.0, 0.0, 0.0, 0.0, 0.0, 0.0, 0.0, 0.0, 0.0, 0.0, 0.0, 0.0, 0.0, 0.0, 0.0, 0.0, 0.0, 0.0, 0.0, 0.0, 0.0, 0.0, 0.0, 0.0, 0.0, 0.0, 0.0, 0.0, 0.0, 0.0, 0.0, 0.0, 0.0, 0.0, 0.0, 0.0, 0.0, 0.0, 0.0, 0.0, 0.0, 0.0, 0.0, 0.0, 0.0, 0.0, 0.0, 0.0, 0.0, 0.0, 0.0, 0.0, 0.0, 0.0, 0.0, 0.0, 0.0, 0.0, 0.0, 0.0, 0.0, 0.0, 0.0, 0.0, 0.0, 0.0, 0.0, 0.0, 0.0, 0.0, 0.0, 0.0, 0.0, 0.0, 0.0, 0.0, 0.0, 0.0, 0.0, 0.0, 0.0, 0.0, 0.0, 0.0, 0.0, 0.0, 0.0, 0.0, 0.0, 0.0, 0.0, 0.0, 0.0, 0.0, 0.0, 0.0, 0.0, 0.0, 0.0, 0.0, 0.0, 0.0, 0.0, 0.0, 0.0, 0.0, 0.0, 0.0, 0.0, 0.0, 0.0, 0.0, 0.0, 0.0, 0.0, 0.0, 0.0, 0.0, 0.0, 0.0, 0.0, 0.0, 0.0, 0.0, 0.0, 0.0, 0.0, 0.0, 0.0, 0.0, 0.0, 0.0, 0.0, 0.0, 0.0, 0.0, 0.0, 0.0, 0.0, 0.0, 0.0, 0.0, 0.0, 0.0, 0.0, 0.0, 0.0, 0.0, 0.0, 0.0, 0.0, 0.0, 0.0, 0.0, 0.0, 0.0, 0.0, 0.0, 0.0, 0.0, 0.0, 0.0, 0.0, 0.0, 0.0, 0.0, 0.0, 0.0, 0.0, 0.0, 0.0, 0.0, 0.0, 0.0, 0.0, 0.0, 0.0, 0.0, 0.0, 0.0, 0.0, 0.0, 0.0, 0.0, 0.0, 0.0, 0.0, 0.0, 0.0, 0.0, 0.0, 0.0, 0.0, 0.0, 0.0, 0.0, 0.0, 0.0, 0.0, 0.0, 0.0, 0.0, 0.0, 0.0, 0.0, 0.0, 0.0, 0.0, 0.0, 0.0, 0.0, 0.0, 0.0, 0.0, 0.0, 0.0, 0.0, 0.0, 0.0, 0.0, 0.0, 0.0, 0.0, 0.0, 0.0, 0.0, 0.0, 0.0, 0.0, 0.0, 0.0, 0.0, 0.0, 0.0, 0.0, 0.0, 0.0, 0.0, 0.0, 0.0])
me_1_elbow.use_remesh_fix_poles = True
me_1_elbow.use_remesh_preserve_attributes = False
me_1_elbow.use_mirror_vertex_groups = False
me_1_elbow.update()
me_3_wrist = bpy.data.meshes.new('3-wrist')
me_3_wrist.from_pydata([(0.025, 0.01386, -0.00574), (0.025, 0.01386, 0.00574), (0.025, 0.00574, 0.01386), (0.025, -0.00574, 0.01386), (0.025, -0.01386, 0.00574), (0.025, -0.01386, -0.00574), (0.025, -0.00574, -0.01386), (0.025, 0.00574, -0.01386), (-0.025, 0.01386, -0.00574), (-0.025, 0.01386, 0.00574), (-0.025, 0.00574, 0.01386), (-0.025, -0.00574, 0.01386), (-0.025, -0.01386, 0.00574), (-0.025, -0.01386, -0.00574), (-0.025, -0.00574, -0.01386), (-0.025, 0.00574, -0.01386), (0.025, 2.309e-09, 1.128e-08), (-0.025, 2.175e-09, 1.096e-08), (0.007654, -0.04, 0.01848), (0.01848, -0.04, 0.007654), (0.007654, -0.03, 0.01848), (-0.007654, -0.03, 0.01848), (-0.01848, -0.03, 0.007654), (-0.01848, -0.03, -0.007654), (-0.007654, -0.03, -0.01848), (0.007654, -0.03, -0.01848), (0.01848, -0.03, -0.007654), (0.01848, -0.03, 0.007654), (-0.007654, -0.04, 0.01848), (-0.01848, -0.04, 0.007654), (-0.01848, -0.04, -0.007654), (-0.007654, -0.04, -0.01848), (0.007654, -0.04, -0.01848), (0.01848, -0.04, -0.007654), (1.061e-10, -0.04, 6.633e-10), (4.656e-10, -0.03, 1.03e-11), (0.009567, -0.055, 0.0231), (0.02201, -0.055, 0.01119), (0.009567, -0.02, 0.0231), (-0.009567, -0.02, 0.0231), (-0.02201, -0.02, 0.01119), (0.02201, -0.02, 0.01119), (-0.009567, -0.055, 0.0231), (-0.02201, -0.055, 0.01119), (0.01329, -0.055, 0.03238), (0.02893, -0.055, 0.01841), (-0.01329, -0.02, 0.03238), (0.01329, -0.02, 0.03238), (-0.02893, -0.02, 0.01841), (0.02893, -0.02, 0.01841), (-0.02893, -0.055, 0.01841), (-0.01329, -0.055, 0.03238), (0.02, -0.01386, 0.005), (0.02, -0.01386, -0.005), (-0.02, -0.01386, 0.005), (-0.02, -0.01386, -0.005), (-0.01348, -0.03, 0.01), (-0.01348, -0.03, -0.01), (0.01348, -0.03, -0.01), (0.01348, -0.03, 0.01), (-0.01, -0.01386, -0.005), (-0.01, -0.01386, 0.005), (-0.003478, -0.03, -0.01), (-0.003478, -0.03, 0.01), (0.01, -0.01386, -0.005), (0.01, -0.01386, 0.005), (0.003478, -0.03, 0.01), (0.003478, -0.03, -0.01)], [], [(4, 3, 11, 12), (2, 1, 9, 10), (7, 6, 14, 15), (5, 4, 12, 13), (3, 2, 10, 11), (1, 0, 8, 9), (0, 7, 15, 8), (6, 5, 13, 14), (3, 4, 16), (1, 2, 16), (6, 7, 16), (4, 5, 16), (2, 3, 16), (0, 1, 16), (7, 0, 16), (5, 6, 16), (15, 14, 17), (13, 12, 17), (11, 10, 17), (9, 8, 17), (8, 15, 17), (14, 13, 17), (12, 11, 17), (10, 9, 17), (28, 18, 20, 21), (18, 19, 27, 20), (33, 32, 25, 26), (31, 30, 23, 24), (29, 28, 21, 22), (19, 33, 26, 27), (32, 31, 24, 25), (30, 29, 22, 23), (19, 18, 34), (32, 33, 34), (30, 31, 34), (28, 29, 34), (33, 19, 34), (31, 32, 34), (29, 30, 34), (18, 28, 34), (24, 23, 35), (22, 21, 35), (27, 26, 35), (25, 24, 35), (23, 22, 35), (21, 20, 35), (20, 27, 35), (26, 25, 35), (42, 39, 38, 36), (36, 38, 41, 37), (43, 40, 39, 42), (51, 44, 47, 46), (44, 45, 49, 47), (50, 51, 46, 48), (37, 41, 49, 45), (41, 38, 47, 49), (38, 39, 46, 47), (43, 42, 51, 50), (39, 40, 48, 46), (36, 37, 45, 44), (40, 43, 50, 48), (42, 36, 44, 51), (54, 56, 63, 61), (61, 63, 62, 60), (53, 52, 59, 58), (54, 55, 57, 56), (57, 55, 60, 62), (64, 67, 66, 65), (53, 58, 67, 64), (59, 52, 65, 66)])
_uv = me_3_wrist.uv_layers.new(name='UVMap')
_uv.uv.foreach_set('vector', [0.0, 0.0, 0.0, 0.0, 0.0, 0.0, 0.0, 0.0, 0.0, 0.0, 0.0, 0.0, 0.0, 0.0, 0.0, 0.0, 0.0, 0.0, 0.0, 0.0, 0.0, 0.0, 0.0, 0.0, 0.0, 0.0, 0.0, 0.0, 0.0, 0.0, 0.0, 0.0, 0.0, 0.0, 0.0, 0.0, 0.0, 0.0, 0.0, 0.0, 0.0, 0.0, 0.0, 0.0, 0.0, 0.0, 0.0, 0.0, 0.0, 0.0, 0.0, 0.0, 0.0, 0.0, 0.0, 0.0, 0.0, 0.0, 0.0, 0.0, 0.0, 0.0, 0.0, 0.0, 0.0, 0.0, 0.0, 0.0, 0.0, 0.0, 0.0, 0.0, 0.0, 0.0, 0.0, 0.0, 0.0, 0.0, 0.0, 0.0, 0.0, 0.0, 0.0, 0.0, 0.0, 0.0, 0.0, 0.0, 0.0, 0.0, 0.0, 0.0, 0.0, 0.0, 0.0, 0.0, 0.0, 0.0, 0.0, 0.0, 0.0, 0.0, 0.0, 0.0, 0.0, 0.0, 0.0, 0.0, 0.0, 0.0, 0.0, 0.0, 0.0, 0.0, 0.0, 0.0, 0.0, 0.0, 0.0, 0.0, 0.0, 0.0, 0.0, 0.0, 0.0, 0.0, 0.0, 0.0, 0.0, 0.0, 0.0, 0.0, 0.0, 0.0, 0.0, 0.0, 0.0, 0.0, 0.0, 0.0, 0.0, 0.0, 0.0, 0.0, 0.0, 0.0, 0.0, 0.0, 0.0, 0.0, 0.0, 0.0, 0.0, 0.0, 0.0, 0.0, 0.0, 0.0, 0.0, 0.0, 0.0, 0.0, 0.0, 0.0, 0.0, 0.0, 0.0, 0.0, 0.0, 0.0, 0.0, 0.0, 0.0, 0.0, 0.0, 0.0, 0.0, 0.0, 0.0, 0.0, 0.0, 0.0, 0.0, 0.0, 0.0, 0.0, 0.0, 0.0, 0.0, 0.0, 0.0, 0.0, 0.0, 0.0, 0.0, 0.0, 0.0, 0.0, 0.0, 0.0, 0.0, 0.0, 0.0, 0.0, 0.0, 0.0, 0.0, 0.0, 0.0, 0.0, 0.0, 0.0, 0.0, 0.0, 0.0, 0.0, 0.0, 0.0, 0.0, 0.0, 0.0, 0.0, 0.0, 0.0, 0.0, 0.0, 0.0, 0.0, 0.0, 0.0, 0.0, 0.0, 0.0, 0.0, 0.0, 0.0, 0.0, 0.0, 0.0, 0.0, 0.0, 0.0, 0.0, 0.0, 0.0, 0.0, 0.0, 0.0, 0.0, 0.0, 0.0, 0.0, 0.0, 0.0, 0.0, 0.0, 0.0, 0.0, 0.0, 0.0, 0.0, 0.0, 0.0, 0.0, 0.0, 0.0, 0.0, 0.0, 0.0, 0.0, 0.0, 0.0, 0.0, 0.0, 0.0, 0.0, 0.0, 0.0, 0.0, 0.0, 0.0, 0.0, 0.0, 0.0, 0.0, 0.0, 0.0, 0.0, 0.0, 0.0, 0.0, 0.0, 0.0, 0.0, 0.0, 0.0, 0.0, 0.0, 0.0, 0.0, 0.0, 0.0, 0.0, 0.0, 0.0, 0.0, 0.0, 0.0, 0.0, 0.0, 0.0, 0.0, 0.0, 0.0, 0.0, 0.0, 0.0, 0.0, 0.0, 0.0, 0.0, 0.0, 0.0, 0.0, 0.0, 0.0, 0.0, 0.0, 0.0, 0.0, 0.0, 0.0, 0.0, 0.0, 0.0, 0.0, 0.0, 0.0, 0.0, 0.0, 0.0, 0.0, 0.0, 0.0, 0.0, 0.0, 0.0, 0.0, 0.0, 0.0, 0.0, 0.0, 0.0, 0.0, 0.0, 0.0, 0.0, 0.0, 0.0, 0.0, 0.0, 0.0, 0.0, 0.0, 0.0, 0.0, 0.0, 0.0, 0.0, 0.0, 0.0, 0.0, 0.0, 0.0, 0.0, 0.0, 0.0, 0.0, 0.0, 0.0, 0.0, 0.0, 0.0, 0.0, 0.0, 0.0, 0.0, 0.0, 0.0, 0.0, 0.0, 0.0, 0.0, 0.0, 0.0, 0.0, 0.0, 0.0, 0.0, 0.0, 0.0, 0.0, 0.0, 0.0, 0.0, 0.0, 0.0, 0.0, 0.0, 0.0, 0.0, 0.0, 0.0, 0.0, 0.0, 0.0, 0.0, 0.0, 0.0, 0.0, 0.0, 0.0, 0.0, 0.0, 0.0, 0.0, 0.0, 0.0, 0.0, 0.0, 0.0, 0.0, 0.0, 0.0, 0.0, 0.0, 0.0, 0.0, 0.0, 0.0, 0.0, 0.0, 0.0, 0.0, 0.0, 0.0, 0.0, 0.0, 0.0, 0.0, 0.0, 0.0, 0.0, 0.0, 0.0, 0.0, 0.0, 0.0, 0.0, 0.0, 0.0, 0.0, 0.0, 0.0, 0.0, 0.0, 0.0, 0.0, 0.0, 0.0, 0.0, 0.0, 0.0, 0.0, 0.0, 0.0, 0.0, 0.0, 0.0, 0.0, 0.0, 0.0, 0.0, 0.0, 0.0, 0.0, 0.0, 0.0, 0.0, 0.0, 0.0, 0.0, 0.0, 0.0, 0.0, 0.0])
me_3_wrist.use_remesh_fix_poles = True
me_3_wrist.use_remesh_preserve_attributes = False
me_3_wrist.use_mirror_vertex_groups = False
me_3_wrist.update()
me_4_hand = bpy.data.meshes.new('4-hand')
me_4_hand.from_pydata([(0.04039, 0.007288, -0.01156), (0.04077, 0.01041, -0.007681), (0.03758, 0.008521, -0.01549), (0.03835, 0.01476, -0.007727), (0.03554, 0.01599, -0.01165), (0.03516, 0.01287, -0.01553), (0.003309, 0.0379, 0.01374), (0.005764, 0.03782, 0.009476), (0.01069, 0.03764, 0.009472), (0.01315, 0.03755, 0.01374), (-0.005792, 0.03702, 0.018), (-0.01071, 0.03683, 0.018), (-0.01317, 0.03673, 0.01373), (-0.01071, 0.03683, 0.009466), (-0.005792, 0.03702, 0.00947), (-0.003338, 0.03712, 0.01373), (-0.02004, 0.03466, 0.01139), (-0.01988, 0.03413, 0.0065), (-0.02398, 0.03306, 0.003993), (-0.02824, 0.03251, 0.006382), (-0.0284, 0.03304, 0.01127), (-0.02431, 0.03411, 0.01377), (0.02644, 0.03598, 0.01293), (0.0216, 0.03687, 0.01293), (0.01919, 0.03732, 0.008666), (0.0216, 0.03687, 0.004403), (0.02644, 0.03598, 0.004402), (0.02885, 0.03554, 0.008666), (0.01069, 0.03764, 0.01801), (0.005764, 0.03782, 0.018), (0.04, 0.01276, -0.01271), (0.025, 0.005852, -0.01274), (0.025, 0.0107, -0.007816), (0.025, 0.007561, 0.0003391), (0.025, -0.002097, -0.00955), (0.025, -0.0009723, 0.001831), (0.025, -0.005835, -0.003028), (-0.03597, 0.08311, 0.01009), (-0.04029, 0.08288, 0.007581), (-0.04026, 0.08252, 0.002594), (-0.03592, 0.0824, 0.0001195), (-0.0316, 0.08263, 0.002633), (-0.03163, 0.08298, 0.00762), (-0.007085, 0.08976, 0.009931), (-0.009585, 0.08976, 0.005601), (-0.01458, 0.08976, 0.005601), (-0.03597, 0.08512, 0.004937), (-0.01708, 0.08976, 0.009931), (-0.01458, 0.08976, 0.01426), (-0.009585, 0.08976, 0.01426), (-0.01208, 0.09213, 0.009931), (0.01693, 0.09175, 0.009938), (0.01443, 0.09175, 0.005608), (0.009428, 0.09175, 0.005608), (0.006928, 0.09175, 0.009938), (0.009428, 0.09175, 0.01427), (0.01443, 0.09175, 0.01427), (0.01193, 0.09412, 0.009938), (0.04091, 0.09076, 0.004865), (0.03841, 0.09076, 0.0005349), (0.03341, 0.09076, 0.0005349), (0.03091, 0.09076, 0.004865), (0.03341, 0.09076, 0.009195), (0.03841, 0.09076, 0.009195), (0.03591, 0.09313, 0.004865), (-0.03444, 0.05725, 0.005078), (-0.03033, 0.05833, 0.01244), (-0.03448, 0.05756, 0.009956), (-0.03021, 0.05772, 0.002621), (-0.02603, 0.0585, 0.005103), (-0.02608, 0.0588, 0.01002), (-0.01272, 0.06307, 0.008124), (-0.005331, 0.06334, 0.01239), (-0.007796, 0.06325, 0.01665), (-0.007796, 0.06325, 0.008116), (-0.01272, 0.06307, 0.01665), (-0.01517, 0.06298, 0.01239), (0.01505, 0.06437, 0.01239), (0.007672, 0.06462, 0.01666), (0.007672, 0.06462, 0.008122), (0.01259, 0.06446, 0.008129), (0.01259, 0.06446, 0.01665), (0.005207, 0.06471, 0.01239), (0.03254, 0.06301, 0.01157), (0.02766, 0.06364, 0.003048), (0.03254, 0.06301, 0.003067), (0.03494, 0.0627, 0.007319), (0.02766, 0.06364, 0.01159), (0.02522, 0.06397, 0.007319), (0.01069, 0.0378, 0.004474), (-0.01071, 0.03669, 0.023), (-0.01072, 0.03699, 0.004468), (-0.02638, 0.03257, -0.0003623), (-0.03255, 0.03144, 0.004077), (-0.03323, 0.03175, 0.01125), (0.03064, 0.03492, 0.01542), (0.03067, 0.03506, 0.001906), (0.03372, 0.03439, 0.008712), (0.01068, 0.0375, 0.023), (0.03148, -0.002251, 0.007243), (0.01102, -0.009268, 0.009083), (0.02512, -0.01015, 0.006841), (0.02557, -0.001483, -0.001346), (0.02624, -0.002021, 0.01805), (0.01005, -0.0001215, 0.02294), (0.009355, 0.0006785, -0.0005857), (-0.007875, 0.0004577, -0.0006724), (-0.007567, -0.009045, 0.009863), (-0.009769, -0.0003749, 0.02266), (-0.02338, -0.01009, 0.007083), (-0.02803, -0.003121, 0.01551), (-0.02994, -0.003146, 0.00514), (-0.02181, -0.001943, -0.002733), (0.01069, 0.04817, 0.007496), (-0.01071, 0.04713, 0.02149), (-0.01071, 0.04736, 0.00749), (-0.02865, 0.04282, 0.0009819), (-0.03393, 0.04191, 0.006483), (-0.03333, 0.04251, 0.01365), (0.03064, 0.04536, 0.01391), (0.03067, 0.0455, 0.0003945), (0.03372, 0.04483, 0.0072), (0.01068, 0.04794, 0.02149), (-0.03841, 0.06905, 0.01125), (-0.03385, 0.07008, -0.0004855), (0.03546, 0.0719, 0.01264), (0.03549, 0.07203, -4.067e-05), (-0.03975, 0.06796, 0.00308), (0.03912, 0.07127, 0.004662), (0.01171, 0.07531, 0.01779), (0.01162, 0.07647, 0.004906), (-0.01373, 0.07429, 0.0174), (-0.01387, 0.07521, 0.004269)], [], [(79, 80, 8, 7), (70, 66, 21, 16), (66, 67, 20, 21), (83, 87, 23, 22), (84, 85, 26, 25), (65, 68, 18, 19), (73, 75, 11, 10), (78, 82, 6, 29), (86, 83, 22, 27), (76, 71, 13, 12), (72, 73, 10, 15), (69, 70, 16, 17), (82, 79, 7, 6), (80, 77, 9, 8), (77, 81, 28, 9), (74, 72, 15, 14), (75, 76, 12, 11), (67, 65, 19, 20), (68, 69, 17, 18), (71, 74, 14, 13), (88, 84, 25, 24), (81, 78, 29, 28), (87, 88, 24, 23), (85, 86, 27, 26), (1, 3, 30), (5, 2, 30), (1, 0, 30), (3, 4, 30), (5, 4, 30), (2, 0, 30), (4, 5, 31, 32), (4, 3, 33, 32), (0, 2, 34, 36), (0, 1, 35, 36), (2, 5, 31, 34), (3, 1, 35, 33), (42, 41, 46), (40, 39, 46), (38, 37, 46), (37, 42, 46), (41, 40, 46), (39, 38, 46), (49, 43, 50), (44, 45, 50), (47, 48, 50), (48, 49, 50), (43, 44, 50), (45, 47, 50), (56, 51, 57), (52, 53, 57), (54, 55, 57), (55, 56, 57), (51, 52, 57), (53, 54, 57), (63, 58, 64), (59, 60, 64), (61, 62, 64), (62, 63, 64), (58, 59, 64), (60, 61, 64), (40, 41, 69, 68), (38, 39, 65, 67), (41, 42, 70, 69), (39, 40, 68, 65), (37, 38, 67, 66), (42, 37, 66, 70), (45, 44, 74, 71), (48, 47, 76, 75), (44, 43, 72, 74), (43, 49, 73, 72), (47, 45, 71, 76), (49, 48, 75, 73), (56, 55, 78, 81), (51, 56, 81, 77), (52, 51, 77, 80), (54, 53, 79, 82), (55, 54, 82, 78), (53, 52, 80, 79), (59, 58, 86, 85), (62, 61, 88, 87), (61, 60, 84, 88), (58, 63, 83, 86), (60, 59, 85, 84), (63, 62, 87, 83), (89, 91, 90, 98), (93, 92, 112, 111), (96, 89, 98, 95), (96, 97, 99, 102), (95, 97, 96), (98, 90, 108, 104), (98, 104, 103, 95), (94, 92, 93), (94, 110, 108, 90), (92, 94, 90, 91), (91, 89, 105, 106), (91, 106, 112, 92), (89, 96, 102, 105), (97, 95, 103, 99), (94, 93, 111, 110), (110, 111, 109), (111, 112, 109), (101, 99, 103), (101, 102, 99), (109, 107, 108, 110), (104, 108, 107, 100), (100, 101, 103, 104), (105, 102, 101, 100), (106, 105, 100, 107), (107, 109, 112, 106), (113, 122, 114, 115), (120, 119, 122, 113), (119, 120, 121), (118, 117, 116), (116, 115, 114, 118), (130, 132, 131, 129), (126, 130, 129, 125), (125, 128, 126), (123, 124, 127), (124, 123, 131, 132), (113, 115, 132, 130), (117, 118, 123, 127), (114, 122, 129, 131), (119, 121, 128, 125), (115, 116, 124, 132), (116, 117, 127, 124), (122, 119, 125, 129), (121, 120, 126, 128), (120, 113, 130, 126), (118, 114, 131, 123)])
_uv = me_4_hand.uv_layers.new(name='UVMap')
_uv.uv.foreach_set('vector', [0.0, 0.0, 0.0, 0.0, 0.0, 0.0, 0.0, 0.0, 0.0, 0.0, 0.0, 0.0, 0.0, 0.0, 0.0, 0.0, 0.0, 0.0, 0.0, 0.0, 0.0, 0.0, 0.0, 0.0, 0.0, 0.0, 0.0, 0.0, 0.0, 0.0, 0.0, 0.0, 0.0, 0.0, 0.0, 0.0, 0.0, 0.0, 0.0, 0.0, 0.0, 0.0, 0.0, 0.0, 0.0, 0.0, 0.0, 0.0, 0.0, 0.0, 0.0, 0.0, 0.0, 0.0, 0.0, 0.0, 0.0, 0.0, 0.0, 0.0, 0.0, 0.0, 0.0, 0.0, 0.0, 0.0, 0.0, 0.0, 0.0, 0.0, 0.0, 0.0, 0.0, 0.0, 0.0, 0.0, 0.0, 0.0, 0.0, 0.0, 0.0, 0.0, 0.0, 0.0, 0.0, 0.0, 0.0, 0.0, 0.0, 0.0, 0.0, 0.0, 0.0, 0.0, 0.0, 0.0, 0.0, 0.0, 0.0, 0.0, 0.0, 0.0, 0.0, 0.0, 0.0, 0.0, 0.0, 0.0, 0.0, 0.0, 0.0, 0.0, 0.0, 0.0, 0.0, 0.0, 0.0, 0.0, 0.0, 0.0, 0.0, 0.0, 0.0, 0.0, 0.0, 0.0, 0.0, 0.0, 0.0, 0.0, 0.0, 0.0, 0.0, 0.0, 0.0, 0.0, 0.0, 0.0, 0.0, 0.0, 0.0, 0.0, 0.0, 0.0, 0.0, 0.0, 0.0, 0.0, 0.0, 0.0, 0.0, 0.0, 0.0, 0.0, 0.0, 0.0, 0.0, 0.0, 0.0, 0.0, 0.0, 0.0, 0.0, 0.0, 0.0, 0.0, 0.0, 0.0, 0.0, 0.0, 0.0, 0.0, 0.0, 0.0, 0.0, 0.0, 0.0, 0.0, 0.0, 0.0, 0.0, 0.0, 0.0, 0.0, 0.0, 0.0, 0.0, 0.0, 0.0, 0.0, 0.0, 0.0, 0.0, 0.0, 0.0, 0.0, 0.0, 0.0, 0.0, 0.0, 0.0, 0.0, 0.0, 0.0, 0.0, 0.0, 0.0, 0.0, 0.0, 0.0, 0.0, 0.0, 0.0, 0.0, 0.0, 0.0, 0.0, 0.0, 0.0, 0.0, 0.0, 0.0, 0.0, 0.0, 0.0, 0.0, 0.0, 0.0, 0.0, 0.0, 0.0, 0.0, 0.0, 0.0, 0.0, 0.0, 0.0, 0.0, 0.0, 0.0, 0.0, 0.0, 0.0, 0.0, 0.0, 0.0, 0.0, 0.0, 0.0, 0.0, 0.0, 0.0, 0.0, 0.0, 0.0, 0.0, 0.0, 0.0, 0.0, 0.0, 0.0, 0.0, 0.0, 0.0, 0.0, 0.0, 0.0, 0.0, 0.0, 0.0, 0.0, 0.0, 0.0, 0.0, 0.0, 0.0, 0.0, 0.0, 0.0, 0.0, 0.0, 0.0, 0.0, 0.0, 0.0, 0.0, 0.0, 0.0, 0.0, 0.0, 0.0, 0.0, 0.0, 0.0, 0.0, 0.0, 0.0, 0.0, 0.0, 0.0, 0.0, 0.0, 0.0, 0.0, 0.0, 0.0, 0.0, 0.0, 0.0, 0.0, 0.0, 0.0, 0.0, 0.0, 0.0, 0.0, 0.0, 0.0, 0.0, 0.0, 0.0, 0.0, 0.0, 0.0, 0.0, 0.0, 0.0, 0.0, 0.0, 0.0, 0.0, 0.0, 0.0, 0.0, 0.0, 0.0, 0.0, 0.0, 0.0, 0.0, 0.0, 0.0, 0.0, 0.0, 0.0, 0.0, 0.0, 0.0, 0.0, 0.0, 0.0, 0.0, 0.0, 0.0, 0.0, 0.0, 0.0, 0.0, 0.0, 0.0, 0.0, 0.0, 0.0, 0.0, 0.0, 0.0, 0.0, 0.0, 0.0, 0.0, 0.0, 0.0, 0.0, 0.0, 0.0, 0.0, 0.0, 0.0, 0.0, 0.0, 0.0, 0.0, 0.0, 0.0, 0.0, 0.0, 0.0, 0.0, 0.0, 0.0, 0.0, 0.0, 0.0, 0.0, 0.0, 0.0, 0.0, 0.0, 0.0, 0.0, 0.0, 0.0, 0.0, 0.0, 0.0, 0.0, 0.0, 0.0, 0.0, 0.0, 0.0, 0.0, 0.0, 0.0, 0.0, 0.0, 0.0, 0.0, 0.0, 0.0, 0.0, 0.0, 0.0, 0.0, 0.0, 0.0, 0.0, 0.0, 0.0, 0.0, 0.0, 0.0, 0.0, 0.0, 0.0, 0.0, 0.0, 0.0, 0.0, 0.0, 0.0, 0.0, 0.0, 0.0, 0.0, 0.0, 0.0, 0.0, 0.0, 0.0, 0.0, 0.0, 0.0, 0.0, 0.0, 0.0, 0.0, 0.0, 0.0, 0.0, 0.0, 0.0, 0.0, 0.0, 0.0, 0.0, 0.0, 0.0, 0.0, 0.0, 0.0, 0.0, 0.0, 0.0, 0.0, 0.0, 0.0, 0.0, 0.0, 0.0, 0.0, 0.0, 0.0, 0.0, 0.0, 0.0, 0.0, 0.0, 0.0, 0.0, 0.0, 0.0, 0.0, 0.0, 0.0, 0.0, 0.0, 0.0, 0.0, 0.0, 0.0, 0.0, 0.0, 0.0, 0.0, 0.0, 0.0, 0.0, 0.0, 0.0, 0.0, 0.0, 0.0, 0.0, 0.0, 0.0, 0.0, 0.0, 0.0, 0.0, 0.0, 0.0, 0.0, 0.0, 0.0, 0.0, 0.0, 0.0, 0.0, 0.0, 0.0, 0.0, 0.0, 0.0, 0.0, 0.0, 0.0, 0.0, 0.0, 0.0, 0.0, 0.0, 0.0, 0.0, 0.0, 0.0, 0.0, 0.0, 0.0, 0.0, 0.0, 0.0, 0.0, 0.0, 0.0, 0.0, 0.0, 0.0, 0.0, 0.0, 0.0, 0.0, 0.0, 0.0, 0.0, 0.0, 0.0, 0.0, 0.0, 0.0, 0.0, 0.0, 0.0, 0.0, 0.0, 0.0, 0.0, 0.0, 0.0, 0.0, 0.0, 0.0, 0.0, 0.0, 0.0, 0.0, 0.0, 0.0, 0.0, 0.0, 0.0, 0.0, 0.0, 0.0, 0.0, 0.0, 0.0, 0.0, 0.0, 0.0, 0.0, 0.0, 0.0, 0.0, 0.0, 0.0, 0.0, 0.0, 0.0, 0.0, 0.0, 0.0, 0.0, 0.0, 0.0, 0.0, 0.0, 0.0, 0.0, 0.0, 0.0, 0.0, 0.0, 0.0, 0.0, 0.0, 0.0, 0.0, 0.0, 0.0, 0.0, 0.0, 0.0, 0.0, 0.0, 0.0, 0.0, 0.0, 0.0, 0.0, 0.0, 0.0, 0.0, 0.0, 0.0, 0.0, 0.0, 0.0, 0.0, 0.0, 0.0, 0.0, 0.0, 0.0, 0.0, 0.0, 0.0, 0.0, 0.0, 0.0, 0.0, 0.0, 0.0, 0.0, 0.0, 0.0, 0.0, 0.0, 0.0, 0.0, 0.0, 0.0, 0.0, 0.0, 0.0, 0.0, 0.0, 0.0, 0.0, 0.0, 0.0, 0.0, 0.0, 0.0, 0.0, 0.0, 0.0, 0.0, 0.0, 0.0, 0.0, 0.0, 0.0, 0.0, 0.0, 0.0, 0.0, 0.0, 0.0, 0.0, 0.0, 0.0, 0.0, 0.0, 0.0, 0.0, 0.0, 0.0, 0.0, 0.0, 0.0, 0.0, 0.0, 0.0, 0.0, 0.0, 0.0, 0.0, 0.0, 0.0, 0.0, 0.0, 0.0, 0.0, 0.0, 0.0, 0.0, 0.0, 0.0, 0.0, 0.0, 0.0, 0.0, 0.0, 0.0, 0.0, 0.0, 0.0, 0.0, 0.0, 0.0, 0.0, 0.0, 0.0, 0.0, 0.0, 0.0, 0.0, 0.0, 0.0, 0.0, 0.0, 0.0, 0.0, 0.0, 0.0, 0.0, 0.0, 0.0, 0.0, 0.0, 0.0, 0.0, 0.0, 0.0, 0.0, 0.0, 0.0, 0.0, 0.0, 0.0, 0.0, 0.0, 0.0, 0.0, 0.0, 0.0, 0.0, 0.0, 0.0, 0.0, 0.0, 0.0, 0.0, 0.0, 0.0, 0.0, 0.0, 0.0, 0.0, 0.0, 0.0, 0.0, 0.0, 0.0, 0.0, 0.0, 0.0, 0.0, 0.0, 0.0, 0.0, 0.0, 0.0, 0.0, 0.0, 0.0, 0.0, 0.0, 0.0, 0.0, 0.0, 0.0, 0.0, 0.0, 0.0, 0.0, 0.0, 0.0, 0.0, 0.0, 0.0, 0.0, 0.0, 0.0, 0.0, 0.0, 0.0, 0.0, 0.0, 0.0, 0.0, 0.0, 0.0, 0.0, 0.0, 0.0, 0.0, 0.0, 0.0, 0.0, 0.0, 0.0, 0.0, 0.0, 0.0, 0.0, 0.0, 0.0, 0.0, 0.0, 0.0, 0.0, 0.0, 0.0, 0.0, 0.0, 0.0, 0.0, 0.0, 0.0, 0.0, 0.0, 0.0, 0.0, 0.0, 0.0, 0.0, 0.0, 0.0, 0.0, 0.0, 0.0, 0.0, 0.0, 0.0, 0.0, 0.0, 0.0, 0.0, 0.0, 0.0, 0.0, 0.0, 0.0, 0.0, 0.0, 0.0, 0.0, 0.0, 0.0, 0.0, 0.0, 0.0, 0.0, 0.0, 0.0, 0.0, 0.0, 0.0, 0.0, 0.0, 0.0, 0.0, 0.0, 0.0, 0.0, 0.0, 0.0, 0.0, 0.0, 0.0, 0.0, 0.0, 0.0, 0.0, 0.0, 0.0, 0.0, 0.0, 0.0, 0.0, 0.0, 0.0, 0.0, 0.0, 0.0, 0.0, 0.0, 0.0, 0.0, 0.0, 0.0, 0.0, 0.0, 0.0, 0.0, 0.0, 0.0, 0.0, 0.0, 0.0, 0.0, 0.0, 0.0, 0.0, 0.0, 0.0, 0.0, 0.0, 0.0, 0.0])
me_4_hand.use_remesh_fix_poles = True
me_4_hand.use_remesh_preserve_attributes = False
me_4_hand.use_mirror_vertex_groups = False
me_4_hand.update()
me_finger_1_1 = bpy.data.meshes.new('finger-1-1')
me_finger_1_1.from_pydata([(-0.003958, -0.007071, 0.006856), (-0.004115, 0.01465, 0.007127), (-0.001768, 0.02173, 0.003062), (0.003958, -0.007071, 0.006856), (0.004114, 0.01465, 0.007127), (0.001768, 0.02173, 0.003062), (0.007917, -0.007071, -1.493e-10), (0.008229, 0.01465, 1.649e-10), (0.003536, 0.02173, 4.657e-10), (0.003958, -0.007071, -0.006856), (0.004114, 0.01465, -0.007127), (0.001768, 0.02173, -0.003062), (-4.228e-10, -0.01, -1.247e-09), (-0.003958, -0.007071, -0.006856), (-0.004114, 0.01465, -0.007127), (-0.001768, 0.02173, -0.003062), (-0.007917, -0.007071, -4.1e-10), (-0.008229, 0.01465, 1.698e-09), (-0.003536, 0.02173, 1.164e-10), (-0.001768, 0.03299, 0.003062), (0.001768, 0.03299, 0.003062), (0.003536, 0.03299, 4.657e-10), (0.001768, 0.03299, -0.003062), (-0.001768, 0.03299, -0.003062), (-0.003536, 0.03299, 1.164e-10)], [], [(1, 0, 3, 4), (2, 1, 4, 5), (0, 12, 3), (4, 3, 6, 7), (5, 4, 7, 8), (3, 12, 6), (7, 6, 9, 10), (8, 7, 10, 11), (6, 12, 9), (10, 9, 13, 14), (11, 10, 14, 15), (9, 12, 13), (13, 12, 16), (14, 13, 16, 17), (15, 14, 17, 18), (18, 17, 1, 2), (16, 12, 0), (17, 16, 0, 1), (5, 8, 21, 20), (11, 15, 23, 22), (8, 11, 22, 21), (15, 18, 24, 23), (2, 5, 20, 19), (18, 2, 19, 24)])
_uv = me_finger_1_1.uv_layers.new(name='UVMap')
_uv.uv.foreach_set('vector', [0.6667, 0.5, 0.6667, 0.75, 0.5, 0.75, 0.5, 0.5, 0.6667, 0.25, 0.6667, 0.5, 0.5, 0.5, 0.5, 0.25, 0.6667, 0.75, 0.5833, 1.0, 0.5, 0.75, 0.5, 0.5, 0.5, 0.75, 0.3333, 0.75, 0.3333, 0.5, 0.5, 0.25, 0.5, 0.5, 0.3333, 0.5, 0.3333, 0.25, 0.5, 0.75, 0.4167, 1.0, 0.3333, 0.75, 0.3333, 0.5, 0.3333, 0.75, 0.1667, 0.75, 0.1667, 0.5, 0.3333, 0.25, 0.3333, 0.5, 0.1667, 0.5, 0.1667, 0.25, 0.3333, 0.75, 0.25, 1.0, 0.1667, 0.75, 0.1667, 0.5, 0.1667, 0.75, 2.98e-08, 0.75, 0.0, 0.5, 0.1667, 0.25, 0.1667, 0.5, 0.0, 0.5, 2.98e-08, 0.25, 0.1667, 0.75, 0.08333, 1.0, 2.98e-08, 0.75, 1.0, 0.75, 0.9167, 1.0, 0.8333, 0.75, 1.0, 0.5, 1.0, 0.75, 0.8333, 0.75, 0.8333, 0.5, 1.0, 0.25, 1.0, 0.5, 0.8333, 0.5, 0.8333, 0.25, 0.8333, 0.25, 0.8333, 0.5, 0.6667, 0.5, 0.6667, 0.25, 0.8333, 0.75, 0.75, 1.0, 0.6667, 0.75, 0.8333, 0.5, 0.8333, 0.75, 0.6667, 0.75, 0.6667, 0.5, 0.5, 0.25, 0.3333, 0.25, 0.3333, 0.25, 0.5, 0.25, 0.1667, 0.25, 2.98e-08, 0.25, 2.98e-08, 0.25, 0.1667, 0.25, 0.3333, 0.25, 0.1667, 0.25, 0.1667, 0.25, 0.3333, 0.25, 1.0, 0.25, 0.8333, 0.25, 0.8333, 0.25, 1.0, 0.25, 0.6667, 0.25, 0.5, 0.25, 0.5, 0.25, 0.6667, 0.25, 0.8333, 0.25, 0.6667, 0.25, 0.6667, 0.25, 0.8333, 0.25])
me_finger_1_1.use_remesh_fix_poles = True
me_finger_1_1.use_remesh_preserve_attributes = False
me_finger_1_1.use_mirror_vertex_groups = False
me_finger_1_1.update()
me_finger_3_1 = bpy.data.meshes.new('finger-3-1')
me_finger_3_1.from_pydata([(-0.003958, -0.007071, 0.006856), (-0.004115, 0.01467, 0.007127), (-0.001768, 0.02174, 0.003062), (0.003958, -0.007071, 0.006856), (0.004114, 0.01467, 0.007127), (0.001768, 0.02174, 0.003062), (0.007917, -0.007071, -1.493e-10), (0.008229, 0.01467, 1.649e-10), (0.003536, 0.02174, 4.657e-10), (0.003958, -0.007071, -0.006856), (0.004114, 0.01467, -0.007127), (0.001768, 0.02174, -0.003062), (-4.228e-10, -0.01, -1.247e-09), (-0.003958, -0.007071, -0.006856), (-0.004114, 0.01467, -0.007127), (-0.001768, 0.02174, -0.003062), (-0.007917, -0.007071, -4.1e-10), (-0.008229, 0.01467, 1.698e-09), (-0.003536, 0.02174, 1.164e-10), (-0.001768, 0.033, 0.003062), (0.001768, 0.033, 0.003062), (0.003536, 0.033, 4.657e-10), (0.001768, 0.033, -0.003062), (-0.001768, 0.033, -0.003062), (-0.003536, 0.033, 1.164e-10)], [], [(1, 0, 3, 4), (2, 1, 4, 5), (0, 12, 3), (4, 3, 6, 7), (5, 4, 7, 8), (3, 12, 6), (7, 6, 9, 10), (8, 7, 10, 11), (6, 12, 9), (10, 9, 13, 14), (11, 10, 14, 15), (9, 12, 13), (13, 12, 16), (14, 13, 16, 17), (15, 14, 17, 18), (18, 17, 1, 2), (16, 12, 0), (17, 16, 0, 1), (5, 8, 21, 20), (11, 15, 23, 22), (8, 11, 22, 21), (15, 18, 24, 23), (2, 5, 20, 19), (18, 2, 19, 24)])
_uv = me_finger_3_1.uv_layers.new(name='UVMap')
_uv.uv.foreach_set('vector', [0.6667, 0.5, 0.6667, 0.75, 0.5, 0.75, 0.5, 0.5, 0.6667, 0.25, 0.6667, 0.5, 0.5, 0.5, 0.5, 0.25, 0.6667, 0.75, 0.5833, 1.0, 0.5, 0.75, 0.5, 0.5, 0.5, 0.75, 0.3333, 0.75, 0.3333, 0.5, 0.5, 0.25, 0.5, 0.5, 0.3333, 0.5, 0.3333, 0.25, 0.5, 0.75, 0.4167, 1.0, 0.3333, 0.75, 0.3333, 0.5, 0.3333, 0.75, 0.1667, 0.75, 0.1667, 0.5, 0.3333, 0.25, 0.3333, 0.5, 0.1667, 0.5, 0.1667, 0.25, 0.3333, 0.75, 0.25, 1.0, 0.1667, 0.75, 0.1667, 0.5, 0.1667, 0.75, 2.98e-08, 0.75, 0.0, 0.5, 0.1667, 0.25, 0.1667, 0.5, 0.0, 0.5, 2.98e-08, 0.25, 0.1667, 0.75, 0.08333, 1.0, 2.98e-08, 0.75, 1.0, 0.75, 0.9167, 1.0, 0.8333, 0.75, 1.0, 0.5, 1.0, 0.75, 0.8333, 0.75, 0.8333, 0.5, 1.0, 0.25, 1.0, 0.5, 0.8333, 0.5, 0.8333, 0.25, 0.8333, 0.25, 0.8333, 0.5, 0.6667, 0.5, 0.6667, 0.25, 0.8333, 0.75, 0.75, 1.0, 0.6667, 0.75, 0.8333, 0.5, 0.8333, 0.75, 0.6667, 0.75, 0.6667, 0.5, 0.5, 0.25, 0.3333, 0.25, 0.3333, 0.25, 0.5, 0.25, 0.1667, 0.25, 2.98e-08, 0.25, 2.98e-08, 0.25, 0.1667, 0.25, 0.3333, 0.25, 0.1667, 0.25, 0.1667, 0.25, 0.3333, 0.25, 1.0, 0.25, 0.8333, 0.25, 0.8333, 0.25, 1.0, 0.25, 0.6667, 0.25, 0.5, 0.25, 0.5, 0.25, 0.6667, 0.25, 0.8333, 0.25, 0.6667, 0.25, 0.6667, 0.25, 0.8333, 0.25])
me_finger_3_1.use_remesh_fix_poles = True
me_finger_3_1.use_remesh_preserve_attributes = False
me_finger_3_1.use_mirror_vertex_groups = False
me_finger_3_1.update()
me_finger_4_1 = bpy.data.meshes.new('finger-4-1')
me_finger_4_1.from_pydata([(-0.003958, -0.007071, 0.006856), (-0.004115, 0.007647, 0.007127), (-0.001768, 0.01472, 0.003062), (0.003958, -0.007071, 0.006856), (0.004114, 0.007647, 0.007127), (0.001768, 0.01472, 0.003062), (0.007917, -0.007071, -1.493e-10), (0.008229, 0.007647, 1.649e-10), (0.003536, 0.01472, 4.657e-10), (0.003958, -0.007071, -0.006856), (0.004114, 0.007647, -0.007127), (0.001768, 0.01472, -0.003062), (-4.228e-10, -0.01, -1.247e-09), (-0.003958, -0.007071, -0.006856), (-0.004114, 0.007647, -0.007127), (-0.001768, 0.01472, -0.003062), (-0.007917, -0.007071, -4.1e-10), (-0.008229, 0.007647, 1.698e-09), (-0.003536, 0.01472, 1.164e-10), (-0.001768, 0.02598, 0.003062), (0.001768, 0.02598, 0.003062), (0.003536, 0.02598, 4.657e-10), (0.001768, 0.02598, -0.003062), (-0.001768, 0.02598, -0.003062), (-0.003536, 0.02598, 1.164e-10)], [], [(1, 0, 3, 4), (2, 1, 4, 5), (0, 12, 3), (4, 3, 6, 7), (5, 4, 7, 8), (3, 12, 6), (7, 6, 9, 10), (8, 7, 10, 11), (6, 12, 9), (10, 9, 13, 14), (11, 10, 14, 15), (9, 12, 13), (13, 12, 16), (14, 13, 16, 17), (15, 14, 17, 18), (18, 17, 1, 2), (16, 12, 0), (17, 16, 0, 1), (5, 8, 21, 20), (11, 15, 23, 22), (8, 11, 22, 21), (15, 18, 24, 23), (2, 5, 20, 19), (18, 2, 19, 24)])
_uv = me_finger_4_1.uv_layers.new(name='UVMap')
_uv.uv.foreach_set('vector', [0.6667, 0.5, 0.6667, 0.75, 0.5, 0.75, 0.5, 0.5, 0.6667, 0.25, 0.6667, 0.5, 0.5, 0.5, 0.5, 0.25, 0.6667, 0.75, 0.5833, 1.0, 0.5, 0.75, 0.5, 0.5, 0.5, 0.75, 0.3333, 0.75, 0.3333, 0.5, 0.5, 0.25, 0.5, 0.5, 0.3333, 0.5, 0.3333, 0.25, 0.5, 0.75, 0.4167, 1.0, 0.3333, 0.75, 0.3333, 0.5, 0.3333, 0.75, 0.1667, 0.75, 0.1667, 0.5, 0.3333, 0.25, 0.3333, 0.5, 0.1667, 0.5, 0.1667, 0.25, 0.3333, 0.75, 0.25, 1.0, 0.1667, 0.75, 0.1667, 0.5, 0.1667, 0.75, 2.98e-08, 0.75, 0.0, 0.5, 0.1667, 0.25, 0.1667, 0.5, 0.0, 0.5, 2.98e-08, 0.25, 0.1667, 0.75, 0.08333, 1.0, 2.98e-08, 0.75, 1.0, 0.75, 0.9167, 1.0, 0.8333, 0.75, 1.0, 0.5, 1.0, 0.75, 0.8333, 0.75, 0.8333, 0.5, 1.0, 0.25, 1.0, 0.5, 0.8333, 0.5, 0.8333, 0.25, 0.8333, 0.25, 0.8333, 0.5, 0.6667, 0.5, 0.6667, 0.25, 0.8333, 0.75, 0.75, 1.0, 0.6667, 0.75, 0.8333, 0.5, 0.8333, 0.75, 0.6667, 0.75, 0.6667, 0.5, 0.5, 0.25, 0.3333, 0.25, 0.3333, 0.25, 0.5, 0.25, 0.1667, 0.25, 2.98e-08, 0.25, 2.98e-08, 0.25, 0.1667, 0.25, 0.3333, 0.25, 0.1667, 0.25, 0.1667, 0.25, 0.3333, 0.25, 1.0, 0.25, 0.8333, 0.25, 0.8333, 0.25, 1.0, 0.25, 0.6667, 0.25, 0.5, 0.25, 0.5, 0.25, 0.6667, 0.25, 0.8333, 0.25, 0.6667, 0.25, 0.6667, 0.25, 0.8333, 0.25])
me_finger_4_1.use_remesh_fix_poles = True
me_finger_4_1.use_remesh_preserve_attributes = False
me_finger_4_1.use_mirror_vertex_groups = False
me_finger_4_1.update()
me_finger_1_2 = bpy.data.meshes.new('finger-1-2')
me_finger_1_2.from_pydata([(-0.003958, -0.007071, 0.006856), (-0.004453, 0.02025, 0.007713), (-0.002193, 0.02455, 0.003799), (0.003958, -0.007071, 0.006856), (0.004453, 0.02025, 0.007713), (0.002193, 0.02455, 0.003799), (0.007917, -0.007071, -1.493e-10), (0.008906, 0.02025, 2.694e-10), (0.004387, 0.02455, 5.914e-10), (0.003958, -0.007071, -0.006856), (0.004453, 0.02025, -0.007713), (0.002193, 0.02455, -0.003799), (-4.228e-10, -0.01, -1.247e-09), (-0.003958, -0.007071, -0.006856), (-0.004453, 0.02025, -0.007713), (-0.002193, 0.02455, -0.003799), (-0.007917, -0.007071, -4.1e-10), (-0.008906, 0.02025, 1.386e-09), (-0.004387, 0.02455, 4.337e-10), (-1.61e-09, 0.02575, 4.731e-10)], [], [(1, 0, 3, 4), (2, 1, 4, 5), (0, 12, 3), (4, 3, 6, 7), (5, 4, 7, 8), (3, 12, 6), (7, 6, 9, 10), (8, 7, 10, 11), (6, 12, 9), (10, 9, 13, 14), (11, 10, 14, 15), (9, 12, 13), (13, 12, 16), (14, 13, 16, 17), (15, 14, 17, 18), (18, 17, 1, 2), (16, 12, 0), (17, 16, 0, 1), (5, 8, 19), (2, 5, 19), (18, 2, 19), (15, 18, 19), (8, 11, 19), (11, 15, 19)])
_uv = me_finger_1_2.uv_layers.new(name='UVMap')
_uv.uv.foreach_set('vector', [0.6667, 0.5, 0.6667, 0.75, 0.5, 0.75, 0.5, 0.5, 0.6667, 0.25, 0.6667, 0.5, 0.5, 0.5, 0.5, 0.25, 0.6667, 0.75, 0.5833, 1.0, 0.5, 0.75, 0.5, 0.5, 0.5, 0.75, 0.3333, 0.75, 0.3333, 0.5, 0.5, 0.25, 0.5, 0.5, 0.3333, 0.5, 0.3333, 0.25, 0.5, 0.75, 0.4167, 1.0, 0.3333, 0.75, 0.3333, 0.5, 0.3333, 0.75, 0.1667, 0.75, 0.1667, 0.5, 0.3333, 0.25, 0.3333, 0.5, 0.1667, 0.5, 0.1667, 0.25, 0.3333, 0.75, 0.25, 1.0, 0.1667, 0.75, 0.1667, 0.5, 0.1667, 0.75, 2.98e-08, 0.75, 0.0, 0.5, 0.1667, 0.25, 0.1667, 0.5, 0.0, 0.5, 2.98e-08, 0.25, 0.1667, 0.75, 0.08333, 1.0, 2.98e-08, 0.75, 1.0, 0.75, 0.9167, 1.0, 0.8333, 0.75, 1.0, 0.5, 1.0, 0.75, 0.8333, 0.75, 0.8333, 0.5, 1.0, 0.25, 1.0, 0.5, 0.8333, 0.5, 0.8333, 0.25, 0.8333, 0.25, 0.8333, 0.5, 0.6667, 0.5, 0.6667, 0.25, 0.8333, 0.75, 0.75, 1.0, 0.6667, 0.75, 0.8333, 0.5, 0.8333, 0.75, 0.6667, 0.75, 0.6667, 0.5, 0.5, 0.25, 0.3333, 0.25, 0.5, 0.25, 0.6667, 0.25, 0.5, 0.25, 0.6667, 0.25, 0.8333, 0.25, 0.6667, 0.25, 0.8333, 0.25, 1.0, 0.25, 0.8333, 0.25, 1.0, 0.25, 0.3333, 0.25, 0.1667, 0.25, 0.3333, 0.25, 0.1667, 0.25, 2.98e-08, 0.25, 0.1667, 0.25])
me_finger_1_2.use_remesh_fix_poles = True
me_finger_1_2.use_remesh_preserve_attributes = False
me_finger_1_2.use_mirror_vertex_groups = False
me_finger_1_2.update()
me_finger_2_2_001 = bpy.data.meshes.new('finger-2-2.001')
me_finger_2_2_001.from_pydata([(-0.003958, -0.007071, 0.006856), (-0.0046, 0.02017, 0.007968), (-0.002266, 0.02461, 0.003925), (0.003958, -0.007071, 0.006856), (0.0046, 0.02017, 0.007968), (0.002266, 0.02461, 0.003925), (0.007917, -0.007071, -1.493e-10), (0.009201, 0.02017, 6.504e-10), (0.004532, 0.02461, 9.015e-10), (0.003958, -0.007071, -0.006856), (0.0046, 0.02017, -0.007968), (0.002266, 0.02461, -0.003925), (-4.228e-10, -0.01, -1.247e-09), (-0.003958, -0.007071, -0.006856), (-0.0046, 0.02017, -0.007968), (-0.002266, 0.02461, -0.003925), (-0.007917, -0.007071, -4.1e-10), (-0.009201, 0.02017, 1.804e-09), (-0.004532, 0.02461, 7.386e-10), (7.334e-11, 0.02585, 5.349e-10)], [], [(1, 0, 3, 4), (2, 1, 4, 5), (0, 12, 3), (4, 3, 6, 7), (5, 4, 7, 8), (3, 12, 6), (7, 6, 9, 10), (8, 7, 10, 11), (6, 12, 9), (10, 9, 13, 14), (11, 10, 14, 15), (9, 12, 13), (13, 12, 16), (14, 13, 16, 17), (15, 14, 17, 18), (18, 17, 1, 2), (16, 12, 0), (17, 16, 0, 1), (8, 11, 19), (5, 8, 19), (11, 15, 19), (18, 2, 19), (2, 5, 19), (15, 18, 19)])
_uv = me_finger_2_2_001.uv_layers.new(name='UVMap')
_uv.uv.foreach_set('vector', [0.6667, 0.5, 0.6667, 0.75, 0.5, 0.75, 0.5, 0.5, 0.6667, 0.25, 0.6667, 0.5, 0.5, 0.5, 0.5, 0.25, 0.6667, 0.75, 0.5833, 1.0, 0.5, 0.75, 0.5, 0.5, 0.5, 0.75, 0.3333, 0.75, 0.3333, 0.5, 0.5, 0.25, 0.5, 0.5, 0.3333, 0.5, 0.3333, 0.25, 0.5, 0.75, 0.4167, 1.0, 0.3333, 0.75, 0.3333, 0.5, 0.3333, 0.75, 0.1667, 0.75, 0.1667, 0.5, 0.3333, 0.25, 0.3333, 0.5, 0.1667, 0.5, 0.1667, 0.25, 0.3333, 0.75, 0.25, 1.0, 0.1667, 0.75, 0.1667, 0.5, 0.1667, 0.75, 2.98e-08, 0.75, 0.0, 0.5, 0.1667, 0.25, 0.1667, 0.5, 0.0, 0.5, 2.98e-08, 0.25, 0.1667, 0.75, 0.08333, 1.0, 2.98e-08, 0.75, 1.0, 0.75, 0.9167, 1.0, 0.8333, 0.75, 1.0, 0.5, 1.0, 0.75, 0.8333, 0.75, 0.8333, 0.5, 1.0, 0.25, 1.0, 0.5, 0.8333, 0.5, 0.8333, 0.25, 0.8333, 0.25, 0.8333, 0.5, 0.6667, 0.5, 0.6667, 0.25, 0.8333, 0.75, 0.75, 1.0, 0.6667, 0.75, 0.8333, 0.5, 0.8333, 0.75, 0.6667, 0.75, 0.6667, 0.5, 0.3333, 0.25, 0.1667, 0.25, 0.3333, 0.25, 0.5, 0.25, 0.3333, 0.25, 0.5, 0.25, 0.1667, 0.25, 2.98e-08, 0.25, 0.1667, 0.25, 0.8333, 0.25, 0.6667, 0.25, 0.8333, 0.25, 0.6667, 0.25, 0.5, 0.25, 0.6667, 0.25, 1.0, 0.25, 0.8333, 0.25, 1.0, 0.25])
me_finger_2_2_001.use_remesh_fix_poles = True
me_finger_2_2_001.use_remesh_preserve_attributes = False
me_finger_2_2_001.use_mirror_vertex_groups = False
me_finger_2_2_001.update()
me_finger_3_2_001 = bpy.data.meshes.new('finger-3-2.001')
me_finger_3_2_001.from_pydata([(-0.003958, -0.007071, 0.006856), (-0.004609, 0.02016, 0.007982), (-0.00227, 0.02462, 0.003932), (0.003958, -0.007071, 0.006856), (0.004609, 0.02016, 0.007982), (0.00227, 0.02462, 0.003932), (0.007917, -0.007071, -1.493e-10), (0.009217, 0.02016, 6.532e-10), (0.00454, 0.02462, 9.048e-10), (0.003958, -0.007071, -0.006856), (0.004609, 0.02016, -0.007982), (0.00227, 0.02462, -0.003932), (-4.228e-10, -0.01, -1.247e-09), (-0.003958, -0.007071, -0.006856), (-0.004609, 0.02016, -0.007982), (-0.00227, 0.02462, -0.003932), (-0.007917, -0.007071, -4.1e-10), (-0.009217, 0.02016, 1.809e-09), (-0.00454, 0.02462, 7.416e-10), (-5.777e-10, 0.02586, 5.375e-10)], [], [(1, 0, 3, 4), (2, 1, 4, 5), (0, 12, 3), (4, 3, 6, 7), (5, 4, 7, 8), (3, 12, 6), (7, 6, 9, 10), (8, 7, 10, 11), (6, 12, 9), (10, 9, 13, 14), (11, 10, 14, 15), (9, 12, 13), (13, 12, 16), (14, 13, 16, 17), (15, 14, 17, 18), (18, 17, 1, 2), (16, 12, 0), (17, 16, 0, 1), (8, 11, 19), (5, 8, 19), (11, 15, 19), (18, 2, 19), (2, 5, 19), (15, 18, 19)])
_uv = me_finger_3_2_001.uv_layers.new(name='UVMap')
_uv.uv.foreach_set('vector', [0.6667, 0.5, 0.6667, 0.75, 0.5, 0.75, 0.5, 0.5, 0.6667, 0.25, 0.6667, 0.5, 0.5, 0.5, 0.5, 0.25, 0.6667, 0.75, 0.5833, 1.0, 0.5, 0.75, 0.5, 0.5, 0.5, 0.75, 0.3333, 0.75, 0.3333, 0.5, 0.5, 0.25, 0.5, 0.5, 0.3333, 0.5, 0.3333, 0.25, 0.5, 0.75, 0.4167, 1.0, 0.3333, 0.75, 0.3333, 0.5, 0.3333, 0.75, 0.1667, 0.75, 0.1667, 0.5, 0.3333, 0.25, 0.3333, 0.5, 0.1667, 0.5, 0.1667, 0.25, 0.3333, 0.75, 0.25, 1.0, 0.1667, 0.75, 0.1667, 0.5, 0.1667, 0.75, 2.98e-08, 0.75, 0.0, 0.5, 0.1667, 0.25, 0.1667, 0.5, 0.0, 0.5, 2.98e-08, 0.25, 0.1667, 0.75, 0.08333, 1.0, 2.98e-08, 0.75, 1.0, 0.75, 0.9167, 1.0, 0.8333, 0.75, 1.0, 0.5, 1.0, 0.75, 0.8333, 0.75, 0.8333, 0.5, 1.0, 0.25, 1.0, 0.5, 0.8333, 0.5, 0.8333, 0.25, 0.8333, 0.25, 0.8333, 0.5, 0.6667, 0.5, 0.6667, 0.25, 0.8333, 0.75, 0.75, 1.0, 0.6667, 0.75, 0.8333, 0.5, 0.8333, 0.75, 0.6667, 0.75, 0.6667, 0.5, 0.3333, 0.25, 0.1667, 0.25, 0.3333, 0.25, 0.5, 0.25, 0.3333, 0.25, 0.5, 0.25, 0.1667, 0.25, 2.98e-08, 0.25, 0.1667, 0.25, 0.8333, 0.25, 0.6667, 0.25, 0.8333, 0.25, 0.6667, 0.25, 0.5, 0.25, 0.6667, 0.25, 1.0, 0.25, 0.8333, 0.25, 1.0, 0.25])
me_finger_3_2_001.use_remesh_fix_poles = True
me_finger_3_2_001.use_remesh_preserve_attributes = False
me_finger_3_2_001.use_mirror_vertex_groups = False
me_finger_3_2_001.update()
me_finger_4_2_001 = bpy.data.meshes.new('finger-4-2.001')
me_finger_4_2_001.from_pydata([(-0.003958, -0.007071, 0.006856), (-0.004398, 0.02028, 0.007618), (-0.002166, 0.02453, 0.003752), (0.003958, -0.007071, 0.006856), (0.004398, 0.02028, 0.007618), (0.002166, 0.02453, 0.003752), (0.007917, -0.007071, -1.493e-10), (0.008796, 0.02028, 2.661e-10), (0.004332, 0.02453, 5.841e-10), (0.003958, -0.007071, -0.006856), (0.004398, 0.02028, -0.007618), (0.002166, 0.02453, -0.003752), (-4.228e-10, -0.01, -1.247e-09), (-0.003958, -0.007071, -0.006856), (-0.004398, 0.02028, -0.007618), (-0.002166, 0.02453, -0.003752), (-0.007917, -0.007071, -4.1e-10), (-0.008796, 0.02028, 1.369e-09), (-0.004332, 0.02453, 4.283e-10), (9.731e-10, 0.02571, 4.672e-10)], [], [(1, 0, 3, 4), (2, 1, 4, 5), (0, 12, 3), (4, 3, 6, 7), (5, 4, 7, 8), (3, 12, 6), (7, 6, 9, 10), (8, 7, 10, 11), (6, 12, 9), (10, 9, 13, 14), (11, 10, 14, 15), (9, 12, 13), (13, 12, 16), (14, 13, 16, 17), (15, 14, 17, 18), (18, 17, 1, 2), (16, 12, 0), (17, 16, 0, 1), (8, 11, 19), (5, 8, 19), (11, 15, 19), (18, 2, 19), (2, 5, 19), (15, 18, 19)])
_uv = me_finger_4_2_001.uv_layers.new(name='UVMap')
_uv.uv.foreach_set('vector', [0.6667, 0.5, 0.6667, 0.75, 0.5, 0.75, 0.5, 0.5, 0.6667, 0.25, 0.6667, 0.5, 0.5, 0.5, 0.5, 0.25, 0.6667, 0.75, 0.5833, 1.0, 0.5, 0.75, 0.5, 0.5, 0.5, 0.75, 0.3333, 0.75, 0.3333, 0.5, 0.5, 0.25, 0.5, 0.5, 0.3333, 0.5, 0.3333, 0.25, 0.5, 0.75, 0.4167, 1.0, 0.3333, 0.75, 0.3333, 0.5, 0.3333, 0.75, 0.1667, 0.75, 0.1667, 0.5, 0.3333, 0.25, 0.3333, 0.5, 0.1667, 0.5, 0.1667, 0.25, 0.3333, 0.75, 0.25, 1.0, 0.1667, 0.75, 0.1667, 0.5, 0.1667, 0.75, 2.98e-08, 0.75, 0.0, 0.5, 0.1667, 0.25, 0.1667, 0.5, 0.0, 0.5, 2.98e-08, 0.25, 0.1667, 0.75, 0.08333, 1.0, 2.98e-08, 0.75, 1.0, 0.75, 0.9167, 1.0, 0.8333, 0.75, 1.0, 0.5, 1.0, 0.75, 0.8333, 0.75, 0.8333, 0.5, 1.0, 0.25, 1.0, 0.5, 0.8333, 0.5, 0.8333, 0.25, 0.8333, 0.25, 0.8333, 0.5, 0.6667, 0.5, 0.6667, 0.25, 0.8333, 0.75, 0.75, 1.0, 0.6667, 0.75, 0.8333, 0.5, 0.8333, 0.75, 0.6667, 0.75, 0.6667, 0.5, 0.3333, 0.25, 0.1667, 0.25, 0.3333, 0.25, 0.5, 0.25, 0.3333, 0.25, 0.5, 0.25, 0.1667, 0.25, 2.98e-08, 0.25, 0.1667, 0.25, 0.8333, 0.25, 0.6667, 0.25, 0.8333, 0.25, 0.6667, 0.25, 0.5, 0.25, 0.6667, 0.25, 1.0, 0.25, 0.8333, 0.25, 1.0, 0.25])
me_finger_4_2_001.use_remesh_fix_poles = True
me_finger_4_2_001.use_remesh_preserve_attributes = False
me_finger_4_2_001.use_mirror_vertex_groups = False
me_finger_4_2_001.update()
me_finger_0_0 = bpy.data.meshes.new('finger-0-0')
me_finger_0_0.from_pydata([(-0.003958, -0.007071, 0.006856), (-0.004115, 0.02667, 0.007127), (-0.001768, 0.03375, 0.003062), (0.003958, -0.007071, 0.006856), (0.004114, 0.02667, 0.007127), (0.001768, 0.03375, 0.003062), (0.007917, -0.007071, -1.493e-10), (0.008229, 0.02667, 1.649e-10), (0.003536, 0.03375, 4.657e-10), (0.003958, -0.007071, -0.006856), (0.004114, 0.02667, -0.007127), (0.001768, 0.03375, -0.003062), (-4.228e-10, -0.01, -1.247e-09), (-0.003958, -0.007071, -0.006856), (-0.004114, 0.02667, -0.007127), (-0.001768, 0.03375, -0.003062), (-0.007917, -0.007071, -4.1e-10), (-0.008229, 0.02667, 1.698e-09), (-0.003536, 0.03375, 1.164e-10), (-0.001768, 0.04501, 0.003062), (0.001768, 0.04501, 0.003062), (0.003536, 0.04501, 4.657e-10), (0.001768, 0.04501, -0.003062), (-0.001768, 0.04501, -0.003062), (-0.003536, 0.04501, 1.164e-10)], [], [(1, 0, 3, 4), (2, 1, 4, 5), (0, 12, 3), (4, 3, 6, 7), (5, 4, 7, 8), (3, 12, 6), (7, 6, 9, 10), (8, 7, 10, 11), (6, 12, 9), (10, 9, 13, 14), (11, 10, 14, 15), (9, 12, 13), (13, 12, 16), (14, 13, 16, 17), (15, 14, 17, 18), (18, 17, 1, 2), (16, 12, 0), (17, 16, 0, 1), (5, 8, 21, 20), (11, 15, 23, 22), (8, 11, 22, 21), (15, 18, 24, 23), (2, 5, 20, 19), (18, 2, 19, 24)])
_uv = me_finger_0_0.uv_layers.new(name='UVMap')
_uv.uv.foreach_set('vector', [0.6667, 0.5, 0.6667, 0.75, 0.5, 0.75, 0.5, 0.5, 0.6667, 0.25, 0.6667, 0.5, 0.5, 0.5, 0.5, 0.25, 0.6667, 0.75, 0.5833, 1.0, 0.5, 0.75, 0.5, 0.5, 0.5, 0.75, 0.3333, 0.75, 0.3333, 0.5, 0.5, 0.25, 0.5, 0.5, 0.3333, 0.5, 0.3333, 0.25, 0.5, 0.75, 0.4167, 1.0, 0.3333, 0.75, 0.3333, 0.5, 0.3333, 0.75, 0.1667, 0.75, 0.1667, 0.5, 0.3333, 0.25, 0.3333, 0.5, 0.1667, 0.5, 0.1667, 0.25, 0.3333, 0.75, 0.25, 1.0, 0.1667, 0.75, 0.1667, 0.5, 0.1667, 0.75, 2.98e-08, 0.75, 0.0, 0.5, 0.1667, 0.25, 0.1667, 0.5, 0.0, 0.5, 2.98e-08, 0.25, 0.1667, 0.75, 0.08333, 1.0, 2.98e-08, 0.75, 1.0, 0.75, 0.9167, 1.0, 0.8333, 0.75, 1.0, 0.5, 1.0, 0.75, 0.8333, 0.75, 0.8333, 0.5, 1.0, 0.25, 1.0, 0.5, 0.8333, 0.5, 0.8333, 0.25, 0.8333, 0.25, 0.8333, 0.5, 0.6667, 0.5, 0.6667, 0.25, 0.8333, 0.75, 0.75, 1.0, 0.6667, 0.75, 0.8333, 0.5, 0.8333, 0.75, 0.6667, 0.75, 0.6667, 0.5, 0.5, 0.25, 0.3333, 0.25, 0.3333, 0.25, 0.5, 0.25, 0.1667, 0.25, 2.98e-08, 0.25, 2.98e-08, 0.25, 0.1667, 0.25, 0.3333, 0.25, 0.1667, 0.25, 0.1667, 0.25, 0.3333, 0.25, 1.0, 0.25, 0.8333, 0.25, 0.8333, 0.25, 1.0, 0.25, 0.6667, 0.25, 0.5, 0.25, 0.5, 0.25, 0.6667, 0.25, 0.8333, 0.25, 0.6667, 0.25, 0.6667, 0.25, 0.8333, 0.25])
me_finger_0_0.use_remesh_fix_poles = True
me_finger_0_0.use_remesh_preserve_attributes = False
me_finger_0_0.use_mirror_vertex_groups = False
me_finger_0_0.update()
me_finger_0_1 = bpy.data.meshes.new('finger-0-1')
me_finger_0_1.from_pydata([(-0.003958, -0.007071, 0.006856), (-0.004115, 0.02164, 0.007127), (-0.001768, 0.02871, 0.003062), (0.003958, -0.007071, 0.006856), (0.004114, 0.02164, 0.007127), (0.001768, 0.02871, 0.003062), (0.007917, -0.007071, -1.493e-10), (0.008229, 0.02164, 1.649e-10), (0.003536, 0.02871, 4.657e-10), (0.003958, -0.007071, -0.006856), (0.004114, 0.02164, -0.007127), (0.001768, 0.02871, -0.003062), (-4.228e-10, -0.01, -1.247e-09), (-0.003958, -0.007071, -0.006856), (-0.004114, 0.02164, -0.007127), (-0.001768, 0.02871, -0.003062), (-0.007917, -0.007071, -4.1e-10), (-0.008229, 0.02164, 1.698e-09), (-0.003536, 0.02871, 1.164e-10), (-0.001768, 0.03998, 0.003062), (0.001768, 0.03998, 0.003062), (0.003536, 0.03998, 4.657e-10), (0.001768, 0.03998, -0.003062), (-0.001768, 0.03998, -0.003062), (-0.003536, 0.03998, 1.164e-10)], [], [(1, 0, 3, 4), (2, 1, 4, 5), (0, 12, 3), (4, 3, 6, 7), (5, 4, 7, 8), (3, 12, 6), (7, 6, 9, 10), (8, 7, 10, 11), (6, 12, 9), (10, 9, 13, 14), (11, 10, 14, 15), (9, 12, 13), (13, 12, 16), (14, 13, 16, 17), (15, 14, 17, 18), (18, 17, 1, 2), (16, 12, 0), (17, 16, 0, 1), (5, 8, 21, 20), (11, 15, 23, 22), (8, 11, 22, 21), (15, 18, 24, 23), (2, 5, 20, 19), (18, 2, 19, 24)])
_uv = me_finger_0_1.uv_layers.new(name='UVMap')
_uv.uv.foreach_set('vector', [0.6667, 0.5, 0.6667, 0.75, 0.5, 0.75, 0.5, 0.5, 0.6667, 0.25, 0.6667, 0.5, 0.5, 0.5, 0.5, 0.25, 0.6667, 0.75, 0.5833, 1.0, 0.5, 0.75, 0.5, 0.5, 0.5, 0.75, 0.3333, 0.75, 0.3333, 0.5, 0.5, 0.25, 0.5, 0.5, 0.3333, 0.5, 0.3333, 0.25, 0.5, 0.75, 0.4167, 1.0, 0.3333, 0.75, 0.3333, 0.5, 0.3333, 0.75, 0.1667, 0.75, 0.1667, 0.5, 0.3333, 0.25, 0.3333, 0.5, 0.1667, 0.5, 0.1667, 0.25, 0.3333, 0.75, 0.25, 1.0, 0.1667, 0.75, 0.1667, 0.5, 0.1667, 0.75, 2.98e-08, 0.75, 0.0, 0.5, 0.1667, 0.25, 0.1667, 0.5, 0.0, 0.5, 2.98e-08, 0.25, 0.1667, 0.75, 0.08333, 1.0, 2.98e-08, 0.75, 1.0, 0.75, 0.9167, 1.0, 0.8333, 0.75, 1.0, 0.5, 1.0, 0.75, 0.8333, 0.75, 0.8333, 0.5, 1.0, 0.25, 1.0, 0.5, 0.8333, 0.5, 0.8333, 0.25, 0.8333, 0.25, 0.8333, 0.5, 0.6667, 0.5, 0.6667, 0.25, 0.8333, 0.75, 0.75, 1.0, 0.6667, 0.75, 0.8333, 0.5, 0.8333, 0.75, 0.6667, 0.75, 0.6667, 0.5, 0.5, 0.25, 0.3333, 0.25, 0.3333, 0.25, 0.5, 0.25, 0.1667, 0.25, 2.98e-08, 0.25, 2.98e-08, 0.25, 0.1667, 0.25, 0.3333, 0.25, 0.1667, 0.25, 0.1667, 0.25, 0.3333, 0.25, 1.0, 0.25, 0.8333, 0.25, 0.8333, 0.25, 1.0, 0.25, 0.6667, 0.25, 0.5, 0.25, 0.5, 0.25, 0.6667, 0.25, 0.8333, 0.25, 0.6667, 0.25, 0.6667, 0.25, 0.8333, 0.25])
me_finger_0_1.use_remesh_fix_poles = True
me_finger_0_1.use_remesh_preserve_attributes = False
me_finger_0_1.use_mirror_vertex_groups = False
me_finger_0_1.update()
me_finger_0_2 = bpy.data.meshes.new('finger-0-2')
me_finger_0_2.from_pydata([(-0.003958, -0.007071, 0.006856), (-0.004453, 0.02025, 0.007713), (-0.002193, 0.02455, 0.003799), (0.003958, -0.007071, 0.006856), (0.004453, 0.02025, 0.007713), (0.002193, 0.02455, 0.003799), (0.007917, -0.007071, -1.493e-10), (0.008906, 0.02025, 2.694e-10), (0.004387, 0.02455, 5.914e-10), (0.003958, -0.007071, -0.006856), (0.004453, 0.02025, -0.007713), (0.002193, 0.02455, -0.003799), (-4.228e-10, -0.01, -1.247e-09), (-0.003958, -0.007071, -0.006856), (-0.004453, 0.02025, -0.007713), (-0.002193, 0.02455, -0.003799), (-0.007917, -0.007071, -4.1e-10), (-0.008906, 0.02025, 1.386e-09), (-0.004387, 0.02455, 4.337e-10), (-1.61e-09, 0.02575, 4.731e-10)], [], [(1, 0, 3, 4), (2, 1, 4, 5), (0, 12, 3), (4, 3, 6, 7), (5, 4, 7, 8), (3, 12, 6), (7, 6, 9, 10), (8, 7, 10, 11), (6, 12, 9), (10, 9, 13, 14), (11, 10, 14, 15), (9, 12, 13), (13, 12, 16), (14, 13, 16, 17), (15, 14, 17, 18), (18, 17, 1, 2), (16, 12, 0), (17, 16, 0, 1), (5, 8, 19), (2, 5, 19), (18, 2, 19), (15, 18, 19), (8, 11, 19), (11, 15, 19)])
_uv = me_finger_0_2.uv_layers.new(name='UVMap')
_uv.uv.foreach_set('vector', [0.6667, 0.5, 0.6667, 0.75, 0.5, 0.75, 0.5, 0.5, 0.6667, 0.25, 0.6667, 0.5, 0.5, 0.5, 0.5, 0.25, 0.6667, 0.75, 0.5833, 1.0, 0.5, 0.75, 0.5, 0.5, 0.5, 0.75, 0.3333, 0.75, 0.3333, 0.5, 0.5, 0.25, 0.5, 0.5, 0.3333, 0.5, 0.3333, 0.25, 0.5, 0.75, 0.4167, 1.0, 0.3333, 0.75, 0.3333, 0.5, 0.3333, 0.75, 0.1667, 0.75, 0.1667, 0.5, 0.3333, 0.25, 0.3333, 0.5, 0.1667, 0.5, 0.1667, 0.25, 0.3333, 0.75, 0.25, 1.0, 0.1667, 0.75, 0.1667, 0.5, 0.1667, 0.75, 2.98e-08, 0.75, 0.0, 0.5, 0.1667, 0.25, 0.1667, 0.5, 0.0, 0.5, 2.98e-08, 0.25, 0.1667, 0.75, 0.08333, 1.0, 2.98e-08, 0.75, 1.0, 0.75, 0.9167, 1.0, 0.8333, 0.75, 1.0, 0.5, 1.0, 0.75, 0.8333, 0.75, 0.8333, 0.5, 1.0, 0.25, 1.0, 0.5, 0.8333, 0.5, 0.8333, 0.25, 0.8333, 0.25, 0.8333, 0.5, 0.6667, 0.5, 0.6667, 0.25, 0.8333, 0.75, 0.75, 1.0, 0.6667, 0.75, 0.8333, 0.5, 0.8333, 0.75, 0.6667, 0.75, 0.6667, 0.5, 0.5, 0.25, 0.3333, 0.25, 0.5, 0.25, 0.6667, 0.25, 0.5, 0.25, 0.6667, 0.25, 0.8333, 0.25, 0.6667, 0.25, 0.8333, 0.25, 1.0, 0.25, 0.8333, 0.25, 1.0, 0.25, 0.3333, 0.25, 0.1667, 0.25, 0.3333, 0.25, 0.1667, 0.25, 2.98e-08, 0.25, 0.1667, 0.25])
me_finger_0_2.use_remesh_fix_poles = True
me_finger_0_2.use_remesh_preserve_attributes = False
me_finger_0_2.use_mirror_vertex_groups = False
me_finger_0_2.update()

# ---- objects
ob_0_arm = bpy.data.objects.new('0-arm', me_0_arm)
ob_2_forearm = bpy.data.objects.new('2-foreArm', me_2_forearm)
ob_finger_4_0 = bpy.data.objects.new('finger-4-0', me_finger_4_0)
ob_finger_3_0 = bpy.data.objects.new('finger-3-0', me_finger_3_0)
ob_finger_2_0 = bpy.data.objects.new('finger-2-0', me_finger_2_0)
ob_finger_1_0 = bpy.data.objects.new('finger-1-0', me_finger_1_0)
ob_finger_2_1 = bpy.data.objects.new('finger-2-1', me_finger_2_1)
ob_1_elbow = bpy.data.objects.new('1-elbow', me_1_elbow)
ob_3_wrist = bpy.data.objects.new('3-wrist', me_3_wrist)
ob_4_hand = bpy.data.objects.new('4-hand', me_4_hand)
ob_finger_1_1 = bpy.data.objects.new('finger-1-1', me_finger_1_1)
ob_finger_3_1 = bpy.data.objects.new('finger-3-1', me_finger_3_1)
ob_finger_4_1 = bpy.data.objects.new('finger-4-1', me_finger_4_1)
ob_finger_1_2 = bpy.data.objects.new('finger-1-2', me_finger_1_2)
ob_finger_2_2 = bpy.data.objects.new('finger-2-2', me_finger_2_2_001)
ob_finger_3_2 = bpy.data.objects.new('finger-3-2', me_finger_3_2_001)
ob_finger_4_2 = bpy.data.objects.new('finger-4-2', me_finger_4_2_001)
ob_finger_0_0 = bpy.data.objects.new('finger-0-0', me_finger_0_0)
ob_finger_0_1 = bpy.data.objects.new('finger-0-1', me_finger_0_1)
ob_finger_0_2 = bpy.data.objects.new('finger-0-2', me_finger_0_2)

# ---- transforms, parenting, visibility, modifiers, constraints
ob_0_arm.location = (0.0, -0.684, 0.0)
ob_0_arm.lineart.crease_threshold = 0.0
ob_2_forearm.location = (0.0, -0.344, 0.0)
ob_2_forearm.lineart.crease_threshold = 0.0
ob_finger_4_0.location = (-0.036, 0.079, 0.005)
ob_finger_4_0.lineart.crease_threshold = 0.0
ob_finger_3_0.location = (-0.012, 0.086, 0.01)
ob_finger_3_0.lineart.crease_threshold = 0.0
ob_finger_2_0.location = (0.012, 0.088, 0.01)
ob_finger_2_0.lineart.crease_threshold = 0.0
ob_finger_1_0.location = (0.036, 0.087, 0.005)
ob_finger_1_0.lineart.crease_threshold = 0.0
ob_finger_2_1.location = (0.012, 0.138, 0.01)
ob_finger_2_1.lineart.crease_threshold = 0.0
ob_1_elbow.location = (0.0, -0.344, 0.0)
ob_1_elbow.lineart.crease_threshold = 0.0
ob_3_wrist.location = (0.0, 0.0, 0.0)
ob_3_wrist.lineart.crease_threshold = 0.0
ob_4_hand.location = (0.0, 0.0, 0.0)
ob_4_hand.lineart.crease_threshold = 0.0
ob_finger_1_1.location = (0.036, 0.135, 0.005)
ob_finger_1_1.lineart.crease_threshold = 0.0
ob_finger_3_1.location = (-0.012, 0.131, 0.01)
ob_finger_3_1.lineart.crease_threshold = 0.0
ob_finger_4_1.location = (-0.036, 0.114, 0.005)
ob_finger_4_1.lineart.crease_threshold = 0.0
ob_finger_1_2.location = (0.036, 0.168, 0.005)
ob_finger_1_2.lineart.crease_threshold = 0.0
ob_finger_2_2.location = (0.012, 0.174, 0.01)
ob_finger_2_2.lineart.crease_threshold = 0.0
ob_finger_3_2.location = (-0.012, 0.164, 0.01)
ob_finger_3_2.lineart.crease_threshold = 0.0
ob_finger_4_2.location = (-0.036, 0.14, 0.005)
ob_finger_4_2.lineart.crease_threshold = 0.0
ob_finger_0_0.location = (0.035, 0.01, -0.01)
ob_finger_0_0.lineart.crease_threshold = 0.0
ob_finger_0_1.location = (0.035, 0.055, -0.01)
ob_finger_0_1.lineart.crease_threshold = 0.0
ob_finger_0_2.location = (0.035, 0.095, -0.01)
ob_finger_0_2.lineart.crease_threshold = 0.0

# ---- collection membership
col_collection.objects.link(ob_0_arm)
col_collection.objects.link(ob_2_forearm)
col_collection.objects.link(ob_finger_4_0)
col_collection.objects.link(ob_finger_3_0)
col_collection.objects.link(ob_finger_2_0)
col_collection.objects.link(ob_finger_1_0)
col_collection.objects.link(ob_finger_2_1)
col_collection.objects.link(ob_1_elbow)
col_collection.objects.link(ob_3_wrist)
col_collection.objects.link(ob_4_hand)
col_collection.objects.link(ob_finger_1_1)
col_collection.objects.link(ob_finger_3_1)
col_collection.objects.link(ob_finger_4_1)
col_collection.objects.link(ob_finger_1_2)
col_collection.objects.link(ob_finger_2_2)
col_collection.objects.link(ob_finger_3_2)
col_collection.objects.link(ob_finger_4_2)
col_collection.objects.link(ob_finger_0_0)
col_collection.objects.link(ob_finger_0_1)
col_collection.objects.link(ob_finger_0_2)

# ---- scene / render settings (as saved in the file)
scene.frame_start = 1; scene.frame_end = 250; scene.frame_set(1)
scene.render.engine = 'BLENDER_EEVEE_NEXT'
scene.cycles.use_denoising = False
scene.cycles.samples = 128
scene.cycles.sampling_pattern = 'TABULATED_SOBOL'
scene.cycles.use_adaptive_sampling = False
scene.cycles.use_light_tree = False
scene.view_settings.view_transform = 'Filmic'
bpy.context.view_layer.update()

# ---- added for rendering (the .blend has no active camera and no usable light): camera, sun
cam_auto = bpy.data.cameras.new('AutoCamera')
cam_auto.lens = 50.0
cam_auto.sensor_width = 36.0
cam_auto.clip_end = 1000.0
ob_auto_camera = bpy.data.objects.new('AutoCamera', cam_auto)
scene.collection.objects.link(ob_auto_camera)
ob_auto_camera.location = (0.884893, -1.33267, 0.71486)
ob_auto_camera.rotation_euler = (1.09748, -7.21219e-08, 0.694738)
scene.camera = ob_auto_camera
light_auto_sun = bpy.data.lights.new('AutoSun', 'SUN')
light_auto_sun.energy = 3.0
light_auto_sun.angle = 0.0523599
ob_auto_sun = bpy.data.objects.new('AutoSun', light_auto_sun)
scene.collection.objects.link(ob_auto_sun)
ob_auto_sun.rotation_euler = (0.872665, 0.174533, 0.523599)
bpy.context.view_layer.update()
